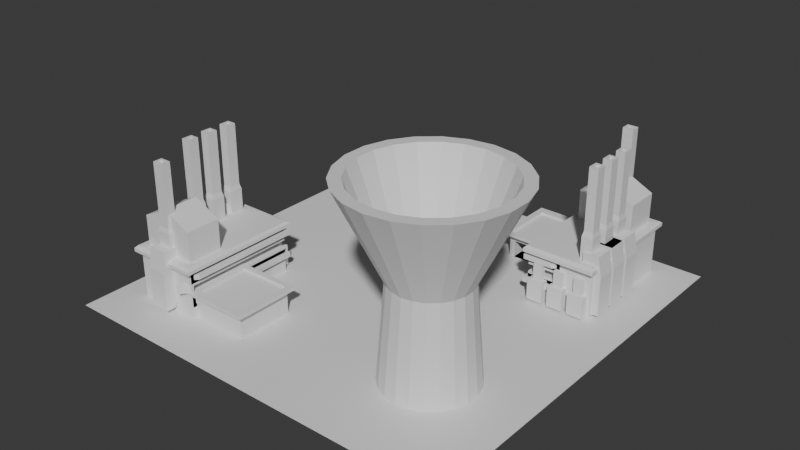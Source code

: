 # Source: Factory.blend  (saved by Blender 4.0.36; exported with 4.5.12 LTS)
import bpy
from mathutils import Matrix  # noqa: F401  (used for matrix-valued properties, if any)

bpy.ops.wm.read_factory_settings(use_empty=True)
scene = bpy.context.scene
scene.name = 'Scene'

# ---- collections
col_collection = bpy.data.collections.new('Collection'); scene.collection.children.link(col_collection)

# ---- materials (node trees are filled in below, after node groups)
mat_material = bpy.data.materials.new('Material')
mat_material.alpha_threshold = 0.0
mat_material.use_transparent_shadow = False
mat_material.roughness = 0.5
mat_material.line_color = (0.0, 0.0, 0.0, 1.0)

# ---- material node trees
mat_material.use_nodes = True; mat_material.node_tree.nodes.clear()
_N = mat_material.node_tree.nodes; _L = mat_material.node_tree.links
n0 = _N.new('ShaderNodeOutputMaterial'); n0.name = 'Material Output'; n0.location = (300, 300)
n1 = _N.new('ShaderNodeBsdfPrincipled'); n1.name = 'Principled BSDF'; n1.location = (10, 300)
n1.inputs[3].default_value = 1.45
_L.new(n1.outputs[0], n0.inputs[0])
n0.is_active_output = True

# ---- world
world_world = bpy.data.worlds.new('World'); scene.world = world_world
world_world.use_nodes = True; world_world.node_tree.nodes.clear()
_N = world_world.node_tree.nodes; _L = world_world.node_tree.links
n0 = _N.new('ShaderNodeOutputWorld'); n0.name = 'World Output'; n0.location = (300, 300)
n1 = _N.new('ShaderNodeBackground'); n1.name = 'Background'; n1.location = (10, 300)
n1.inputs[0].default_value = (0.05088, 0.05088, 0.05088, 1.0)
_L.new(n1.outputs[0], n0.inputs[0])
n0.is_active_output = True
world_world.color = (0.05088, 0.05088, 0.05088)
world_world.use_sun_shadow = False
world_world.sun_shadow_jitter_overblur = 0.0

# ---- meshes
me_cube = bpy.data.meshes.new('Cube')
me_cube.from_pydata([(8.379, 7.756, -0.9807), (3.13, 2.507, -2.711), (8.379, -8.098, -0.9807), (3.13, -2.849, -2.711), (-7.475, 7.756, -0.9807), (-2.226, 2.507, -2.711), (-7.475, -8.098, -0.9807), (-2.226, -2.849, -2.711), (-3.788, -1.76, -0.9924), (-3.788, -6.221, -0.9924), (-6.358, -1.76, -0.9924), (-6.358, -6.221, -0.9924), (-3.788, -6.221, 0.849), (-6.358, -6.221, 0.849), (-3.788, -1.76, 0.849), (-6.358, -1.76, 0.849), (-3.788, -3.845, -0.9807), (-3.788, -6.057, -0.9807), (-3.788, -6.057, -0.06736), (-3.788, -3.845, -0.06736), (-1.594, -3.845, -0.9807), (-1.594, -6.057, -0.9807), (-1.594, -3.845, -0.06736), (-1.594, -6.057, -0.06736), (-1.798, -6.057, -0.9807), (-1.798, -6.057, -0.06736), (-1.798, -4.959, -0.9807), (-1.798, -3.845, -0.06736), (-3.556, -6.057, -0.06736), (-3.556, -6.057, -0.9807), (-3.556, -4.959, -0.9807), (-3.556, -3.845, -0.06736), (-3.788, -6.057, -0.3058), (-3.788, -3.845, -0.3058), (-1.594, -6.057, -0.3058), (-1.594, -3.845, -0.3058), (-1.798, -4.959, -0.3058), (-1.798, -6.057, -0.3058), (-3.556, -6.057, -0.3058), (-3.556, -4.959, -0.3058), (-3.556, -3.845, -0.9807), (-1.798, -3.845, -0.9807), (-1.798, -3.845, -0.3058), (-3.556, -3.845, -0.3058), (-3.996, -6.265, -0.06736), (-3.996, -3.637, -0.06736), (-1.389, -3.637, -0.06736), (-1.389, -6.265, -0.06736), (-1.632, -6.265, -0.06736), (-1.632, -3.637, -0.06736), (-3.72, -6.265, -0.06736), (-3.72, -3.637, -0.06736), (-3.996, -3.637, 0.05384), (-3.996, -6.265, 0.05384), (-1.389, -3.637, 0.05384), (-1.389, -6.265, 0.05384), (-3.72, -6.265, 0.05384), (-1.632, -3.637, 0.05384), (-1.632, -6.265, 0.05384), (-3.72, -3.637, 0.05384), (-3.72, -3.637, 0.05384), (-1.632, -3.637, 0.05384), (-1.634, -6.263, 0.05384), (-3.718, -6.263, 0.05384), (-3.996, -3.859, -0.06736), (-1.389, -3.859, -0.06736), (-1.632, -3.859, -0.06736), (-3.72, -3.859, -0.06736), (-3.996, -3.859, 0.05384), (-1.389, -3.859, 0.05384), (-1.632, -3.859, 0.05384), (-3.72, -3.859, 0.05384), (-1.634, -3.86, -0.03142), (-3.718, -3.86, -0.03142), (-1.632, -6.265, 0.05384), (-3.72, -6.265, 0.05384), (-1.632, -3.859, 0.05384), (-3.72, -3.859, 0.05384), (-3.996, -5.935, -0.06736), (-1.389, -5.935, -0.06736), (-3.996, -5.935, 0.05384), (-1.389, -5.935, 0.05384), (-1.632, -5.935, -0.06736), (-3.72, -5.935, -0.06736), (-1.632, -5.935, 0.05384), (-3.72, -5.935, 0.05384), (-1.632, -5.935, 0.05384), (-3.72, -5.935, 0.05384), (-1.634, -5.934, -0.03142), (-3.718, -5.934, -0.03142), (-1.634, -5.934, 0.05384), (-1.634, -3.86, 0.05384), (-3.718, -5.934, 0.05384), (-3.718, -3.86, 0.05384), (-3.995, -6.023, 0.8515), (-6.15, -6.023, 0.8515), (-3.995, -4.645, 0.8515), (-6.15, -4.645, 0.8515), (-3.995, -6.023, 2.232), (-6.15, -6.023, 2.232), (-3.995, -4.645, 2.232), (-6.15, -4.645, 2.232), (-5.073, -6.023, 0.8515), (-5.073, -4.645, 0.8515), (-5.073, -6.023, 2.761), (-5.073, -4.645, 2.761), (-3.66, -6.444, 0.849), (-6.486, -6.444, 0.849), (-3.66, -1.537, 0.849), (-6.486, -1.537, 0.849), (-3.74, -6.305, 1.072), (-6.406, -6.305, 1.072), (-3.74, -1.676, 1.072), (-6.406, -1.676, 1.072), (-3.66, -6.444, 0.9858), (-6.486, -6.444, 0.9858), (-3.66, -1.537, 0.9858), (-6.486, -1.537, 0.9858), (-6.226, -2.77, -0.8505), (-6.226, -3.493, -0.8505), (-5.858, -3.493, 0.664), (-5.858, -2.77, 0.664), (-6.619, -3.493, -0.8505), (-6.619, -2.77, -0.8505), (-6.619, -3.493, 0.664), (-6.619, -2.77, 0.664), (-5.858, -3.493, 1.431), (-5.858, -2.77, 1.431), (-6.469, -3.493, 1.431), (-6.469, -2.77, 1.431), (-5.858, -3.493, 1.431), (-5.858, -2.77, 1.431), (-6.469, -3.493, 1.431), (-6.469, -2.77, 1.431), (-5.689, -3.395, 1.07), (-5.689, -2.869, 1.07), (-6.134, -3.395, 1.07), (-6.134, -2.869, 1.07), (-5.689, -2.869, 1.948), (-5.689, -3.395, 1.948), (-6.134, -3.395, 1.948), (-6.134, -2.869, 1.948), (-5.734, -2.922, 2.136), (-5.734, -3.341, 2.136), (-6.088, -3.341, 2.136), (-6.088, -2.922, 2.136), (-5.843, -3.031, 4.327), (-5.843, -3.232, 4.327), (-5.979, -3.232, 4.327), (-5.979, -3.031, 4.327), (-5.734, -2.922, 4.533), (-5.734, -3.341, 4.533), (-6.088, -3.341, 4.533), (-6.088, -2.922, 4.533), (-5.818, -3.006, 4.533), (-5.818, -3.257, 4.533), (-6.004, -3.257, 4.533), (-6.004, -3.006, 4.533), (-6.226, -1.898, -0.8505), (-6.226, -2.621, -0.8505), (-5.858, -2.621, 0.664), (-5.858, -1.898, 0.664), (-6.619, -2.621, -0.8505), (-6.619, -1.898, -0.8505), (-6.619, -2.621, 0.664), (-6.619, -1.898, 0.664), (-5.858, -2.621, 1.431), (-5.858, -1.898, 1.431), (-6.469, -2.621, 1.431), (-6.469, -1.898, 1.431), (-5.689, -2.522, 1.07), (-5.689, -1.996, 1.07), (-6.134, -2.522, 1.07), (-6.134, -1.996, 1.07), (-5.689, -1.996, 1.948), (-5.689, -2.522, 1.948), (-6.134, -2.522, 1.948), (-6.134, -1.996, 1.948), (-5.734, -2.05, 2.136), (-5.734, -2.469, 2.136), (-6.088, -2.469, 2.136), (-6.088, -2.05, 2.136), (-5.843, -2.159, 4.327), (-5.843, -2.36, 4.327), (-5.979, -2.36, 4.327), (-5.979, -2.159, 4.327), (-5.734, -2.05, 4.533), (-5.734, -2.469, 4.533), (-6.088, -2.469, 4.533), (-6.088, -2.05, 4.533), (-5.818, -2.134, 4.533), (-5.818, -2.385, 4.533), (-6.004, -2.385, 4.533), (-6.004, -2.134, 4.533), (-6.226, -3.64, -0.8505), (-6.226, -4.363, -0.8505), (-5.858, -4.363, 0.6639), (-5.858, -3.64, 0.6639), (-6.619, -4.363, -0.8505), (-6.619, -3.64, -0.8505), (-6.619, -4.363, 0.6639), (-6.619, -3.64, 0.6639), (-5.858, -4.363, 1.431), (-5.858, -3.64, 1.431), (-6.469, -4.363, 1.431), (-6.469, -3.64, 1.431), (-5.688, -4.264, 1.07), (-5.688, -3.738, 1.07), (-6.133, -4.264, 1.07), (-6.133, -3.738, 1.07), (-5.688, -3.738, 1.948), (-5.688, -4.264, 1.948), (-6.133, -4.264, 1.948), (-6.133, -3.738, 1.948), (-5.733, -3.792, 2.136), (-5.733, -4.211, 2.136), (-6.088, -4.211, 2.136), (-6.088, -3.792, 2.136), (-5.843, -3.901, 4.327), (-5.843, -4.102, 4.327), (-5.979, -4.102, 4.327), (-5.979, -3.901, 4.327), (-5.733, -3.792, 4.533), (-5.733, -4.211, 4.533), (-6.088, -4.211, 4.533), (-6.088, -3.792, 4.533), (-5.818, -3.876, 4.533), (-5.818, -4.127, 4.533), (-6.004, -4.127, 4.533), (-6.004, -3.876, 4.533), (-5.429, -6.274, -0.8425), (-4.706, -6.274, -0.8425), (-4.706, -5.906, 0.672), (-5.429, -5.906, 0.672), (-4.706, -6.667, -0.8425), (-5.429, -6.667, -0.8425), (-4.706, -6.667, 0.672), (-5.429, -6.667, 0.672), (-4.706, -5.906, 1.439), (-5.429, -5.906, 1.439), (-4.706, -6.517, 1.439), (-5.429, -6.517, 1.439), (-4.805, -5.737, 1.078), (-5.331, -5.737, 1.078), (-4.805, -6.182, 1.078), (-5.331, -6.182, 1.078), (-5.331, -5.737, 1.956), (-4.805, -5.737, 1.956), (-4.805, -6.182, 1.956), (-5.331, -6.182, 1.956), (-5.278, -5.782, 2.144), (-4.858, -5.782, 2.144), (-4.858, -6.136, 2.144), (-5.278, -6.136, 2.144), (-5.168, -5.891, 4.335), (-4.967, -5.891, 4.335), (-4.967, -6.027, 4.335), (-5.168, -6.027, 4.335), (-5.278, -5.782, 4.541), (-4.858, -5.782, 4.541), (-4.858, -6.136, 4.541), (-5.278, -6.136, 4.541), (-5.193, -5.866, 4.541), (-4.943, -5.866, 4.541), (-4.943, -6.052, 4.541), (-5.193, -6.052, 4.541), (-3.977, -1.76, -0.908), (-4.586, -1.76, -0.908), (-3.977, -1.76, -0.1008), (-4.586, -1.76, -0.1008), (-4.586, -1.438, -0.908), (-3.977, -1.438, -0.908), (-4.586, -1.438, -0.1008), (-3.977, -1.438, -0.1008), (-4.1, -1.79, -0.1008), (-4.463, -1.79, -0.1008), (-4.463, -1.599, -0.1008), (-4.1, -1.599, -0.1008), (-4.463, -1.79, 0.5002), (-4.1, -1.79, 0.5002), (-4.463, -1.599, 0.5002), (-4.1, -1.599, 0.5002), (-4.807, -1.76, -0.908), (-5.417, -1.76, -0.908), (-4.807, -1.76, -0.1008), (-5.417, -1.76, -0.1008), (-5.417, -1.438, -0.908), (-4.807, -1.438, -0.908), (-5.417, -1.438, -0.1008), (-4.807, -1.438, -0.1008), (-4.931, -1.79, -0.1008), (-5.293, -1.79, -0.1008), (-5.293, -1.599, -0.1008), (-4.931, -1.599, -0.1008), (-5.293, -1.79, 0.5002), (-4.931, -1.79, 0.5002), (-5.293, -1.599, 0.5002), (-4.931, -1.599, 0.5002), (-5.627, -1.76, -0.908), (-6.236, -1.76, -0.908), (-5.627, -1.76, -0.1008), (-6.236, -1.76, -0.1008), (-6.236, -1.438, -0.908), (-5.627, -1.438, -0.908), (-6.236, -1.438, -0.1008), (-5.627, -1.438, -0.1008), (-5.75, -1.79, -0.1008), (-6.113, -1.79, -0.1008), (-6.113, -1.599, -0.1008), (-5.75, -1.599, -0.1008), (-6.113, -1.79, 0.5002), (-5.75, -1.79, 0.5002), (-6.113, -1.599, 0.5002), (-5.75, -1.599, 0.5002), (-6.358, -6.221, -0.07168), (-6.358, -1.76, -0.07168), (-3.788, -6.221, -0.07168), (-3.788, -1.76, -0.07168), (-5.073, -6.221, -0.9924), (-5.073, -1.76, -0.9924), (-5.073, -6.221, 0.849), (-5.073, -1.76, 0.849), (-5.073, -1.76, -0.07168), (-5.073, -6.221, -0.07168), (-6.358, -1.76, -0.532), (-3.788, -1.76, -0.532), (-6.358, -6.221, -0.532), (-3.788, -6.221, -0.532), (-5.073, -6.221, -0.532), (-5.073, -1.76, -0.532), (-6.358, -6.221, 0.3887), (-3.788, -6.221, 0.3887), (-6.358, -1.76, 0.3887), (-3.788, -1.76, 0.3887), (-5.073, -1.76, 0.3887), (-5.073, -6.221, 0.3887), (-3.788, -6.221, 0.849), (-3.788, -1.76, 0.849), (-3.788, -6.221, -0.07168), (-3.788, -1.76, -0.07168), (-5.073, -1.76, 0.849), (-5.073, -1.76, -0.07168), (-3.788, -1.76, -0.532), (-3.788, -6.221, -0.532), (-5.073, -1.76, -0.532), (-3.788, -6.221, 0.3887), (-3.788, -1.76, 0.3887), (-5.073, -1.76, 0.3887), (-3.788, -1.76, 0.7184), (-3.788, -6.09, 0.7184), (-4.943, -1.76, 0.7184), (-3.788, -6.09, 0.5194), (-3.788, -6.09, -0.4013), (-3.788, -6.09, -0.2024), (-3.788, -1.76, -0.2024), (-4.943, -1.76, -0.2024), (-4.943, -1.76, -0.4013), (-4.943, -1.76, 0.5194), (-3.788, -1.76, -0.4013), (-3.788, -1.76, 0.5194), (-3.652, -1.623, 0.7184), (-3.652, -5.954, 0.7184), (-4.806, -1.623, 0.7184), (-3.652, -5.954, 0.5194), (-3.652, -5.954, -0.4013), (-3.652, -5.954, -0.2024), (-3.652, -1.623, -0.2024), (-4.806, -1.623, -0.2024), (-4.806, -1.623, -0.4013), (-4.806, -1.623, 0.5194), (-3.652, -1.623, -0.4013), (-3.652, -1.623, 0.5194), (-3.788, -1.76, 0.3887), (-3.788, -1.76, -0.07168), (-3.788, -6.132, 0.01748), (-4.984, -1.76, 0.01748), (-3.788, -6.132, 0.2995), (-4.984, -1.76, 0.2995), (-3.788, -1.76, 0.01748), (-3.788, -6.221, -0.07168), (-5.073, -1.76, -0.07168), (-3.788, -6.221, 0.3887), (-5.073, -1.76, 0.3887), (-3.788, -1.76, 0.2995), (-4.208, -2.18, 0.2995), (-4.208, -2.18, 0.01748), (-4.208, -6.552, 0.01748), (-5.404, -2.18, 0.01748), (-4.208, -6.552, 0.2995), (-5.404, -2.18, 0.2995), (4.148, 2.533, -0.9924), (4.148, 6.994, -0.9924), (6.718, 2.533, -0.9924), (6.718, 6.994, -0.9924), (4.148, 6.994, 0.849), (6.718, 6.994, 0.849), (4.148, 2.533, 0.849), (6.718, 2.533, 0.849), (4.148, 4.618, -0.9807), (4.148, 6.831, -0.9807), (4.148, 6.831, -0.06736), (4.148, 4.618, -0.06736), (1.953, 4.618, -0.9807), (1.953, 6.831, -0.9807), (1.953, 4.618, -0.06736), (1.953, 6.831, -0.06736), (2.158, 6.831, -0.9807), (2.158, 6.831, -0.06736), (2.158, 5.732, -0.9807), (2.158, 4.618, -0.06736), (3.916, 6.831, -0.06736), (3.916, 6.831, -0.9807), (3.916, 5.732, -0.9807), (3.916, 4.618, -0.06736), (4.148, 6.831, -0.3058), (4.148, 4.618, -0.3058), (1.953, 6.831, -0.3058), (1.953, 4.618, -0.3058), (2.158, 5.732, -0.3058), (2.158, 6.831, -0.3058), (3.916, 6.831, -0.3058), (3.916, 5.732, -0.3058), (3.916, 4.618, -0.9807), (2.158, 4.618, -0.9807), (2.158, 4.618, -0.3058), (3.916, 4.618, -0.3058), (4.355, 7.038, -0.06736), (4.355, 4.41, -0.06736), (1.748, 4.41, -0.06736), (1.748, 7.038, -0.06736), (1.991, 7.038, -0.06736), (1.991, 4.41, -0.06736), (4.08, 7.038, -0.06736), (4.08, 4.41, -0.06736), (4.355, 4.41, 0.05384), (4.355, 7.038, 0.05384), (1.748, 4.41, 0.05384), (1.748, 7.038, 0.05384), (4.08, 7.038, 0.05384), (1.991, 4.41, 0.05384), (1.991, 7.038, 0.05384), (4.08, 4.41, 0.05384), (4.08, 4.41, 0.05384), (1.991, 4.41, 0.05384), (1.993, 7.037, 0.05384), (4.078, 7.037, 0.05384), (4.355, 4.632, -0.06736), (1.748, 4.632, -0.06736), (1.991, 4.632, -0.06736), (4.08, 4.632, -0.06736), (4.355, 4.632, 0.05384), (1.748, 4.632, 0.05384), (1.991, 4.632, 0.05384), (4.08, 4.632, 0.05384), (1.993, 4.634, -0.03142), (4.078, 4.634, -0.03142), (1.991, 7.038, 0.05384), (4.08, 7.038, 0.05384), (1.991, 4.632, 0.05384), (4.08, 4.632, 0.05384), (4.355, 6.709, -0.06736), (1.748, 6.709, -0.06736), (4.355, 6.709, 0.05384), (1.748, 6.709, 0.05384), (1.991, 6.709, -0.06736), (4.08, 6.709, -0.06736), (1.991, 6.709, 0.05384), (4.08, 6.709, 0.05384), (1.991, 6.709, 0.05384), (4.08, 6.709, 0.05384), (1.993, 6.707, -0.03142), (4.078, 6.707, -0.03142), (1.993, 6.707, 0.05384), (1.993, 4.634, 0.05384), (4.078, 6.707, 0.05384), (4.078, 4.634, 0.05384), (4.355, 6.797, 0.8515), (6.51, 6.797, 0.8515), (4.355, 5.419, 0.8515), (6.51, 5.419, 0.8515), (4.355, 6.797, 2.232), (6.51, 6.797, 2.232), (4.355, 5.419, 2.232), (6.51, 5.419, 2.232), (5.432, 6.797, 0.8515), (5.432, 5.419, 0.8515), (5.432, 6.797, 2.761), (5.432, 5.419, 2.761), (4.02, 7.217, 0.849), (6.846, 7.217, 0.849), (4.02, 2.31, 0.849), (6.846, 2.31, 0.849), (4.1, 7.078, 1.072), (6.766, 7.078, 1.072), (4.1, 2.449, 1.072), (6.766, 2.449, 1.072), (4.02, 7.217, 0.9858), (6.846, 7.217, 0.9858), (4.02, 2.31, 0.9858), (6.846, 2.31, 0.9858), (6.586, 3.544, -0.8505), (6.586, 4.267, -0.8505), (6.218, 4.267, 0.664), (6.218, 3.544, 0.664), (6.979, 4.267, -0.8505), (6.979, 3.544, -0.8505), (6.979, 4.267, 0.664), (6.979, 3.544, 0.664), (6.218, 4.267, 1.431), (6.218, 3.544, 1.431), (6.829, 4.267, 1.431), (6.829, 3.544, 1.431), (6.218, 4.267, 1.431), (6.218, 3.544, 1.431), (6.829, 4.267, 1.431), (6.829, 3.544, 1.431), (6.048, 4.168, 1.07), (6.048, 3.642, 1.07), (6.493, 4.168, 1.07), (6.493, 3.642, 1.07), (6.048, 3.642, 1.948), (6.048, 4.168, 1.948), (6.493, 4.168, 1.948), (6.493, 3.642, 1.948), (6.093, 3.695, 2.136), (6.093, 4.115, 2.136), (6.448, 4.115, 2.136), (6.448, 3.695, 2.136), (6.203, 3.805, 4.327), (6.203, 4.006, 4.327), (6.339, 4.006, 4.327), (6.339, 3.805, 4.327), (6.093, 3.695, 4.533), (6.093, 4.115, 4.533), (6.448, 4.115, 4.533), (6.448, 3.695, 4.533), (6.178, 3.78, 4.533), (6.178, 4.03, 4.533), (6.364, 4.03, 4.533), (6.364, 3.78, 4.533), (6.586, 2.671, -0.8505), (6.586, 3.394, -0.8505), (6.218, 3.394, 0.664), (6.218, 2.671, 0.664), (6.979, 3.394, -0.8505), (6.979, 2.671, -0.8505), (6.979, 3.394, 0.664), (6.979, 2.671, 0.664), (6.218, 3.394, 1.431), (6.218, 2.671, 1.431), (6.829, 3.394, 1.431), (6.829, 2.671, 1.431), (6.048, 3.296, 1.07), (6.048, 2.769, 1.07), (6.493, 3.296, 1.07), (6.493, 2.769, 1.07), (6.048, 2.769, 1.948), (6.048, 3.296, 1.948), (6.493, 3.296, 1.948), (6.493, 2.769, 1.948), (6.093, 2.823, 2.136), (6.093, 3.242, 2.136), (6.448, 3.242, 2.136), (6.448, 2.823, 2.136), (6.203, 2.932, 4.327), (6.203, 3.133, 4.327), (6.339, 3.133, 4.327), (6.339, 2.932, 4.327), (6.093, 2.823, 4.533), (6.093, 3.242, 4.533), (6.448, 3.242, 4.533), (6.448, 2.823, 4.533), (6.178, 2.907, 4.533), (6.178, 3.158, 4.533), (6.364, 3.158, 4.533), (6.364, 2.907, 4.533), (6.585, 4.413, -0.8505), (6.585, 5.136, -0.8505), (6.217, 5.136, 0.6639), (6.217, 4.413, 0.6639), (6.979, 5.136, -0.8505), (6.979, 4.413, -0.8505), (6.979, 5.136, 0.6639), (6.979, 4.413, 0.6639), (6.217, 5.136, 1.431), (6.217, 4.413, 1.431), (6.828, 5.136, 1.431), (6.828, 4.413, 1.431), (6.048, 5.038, 1.07), (6.048, 4.511, 1.07), (6.493, 5.038, 1.07), (6.493, 4.511, 1.07), (6.048, 4.511, 1.948), (6.048, 5.038, 1.948), (6.493, 5.038, 1.948), (6.493, 4.511, 1.948), (6.093, 4.565, 2.136), (6.093, 4.984, 2.136), (6.448, 4.984, 2.136), (6.448, 4.565, 2.136), (6.202, 4.674, 4.327), (6.202, 4.875, 4.327), (6.339, 4.875, 4.327), (6.339, 4.674, 4.327), (6.093, 4.565, 4.533), (6.093, 4.984, 4.533), (6.448, 4.984, 4.533), (6.448, 4.565, 4.533), (6.177, 4.649, 4.533), (6.177, 4.9, 4.533), (6.363, 4.9, 4.533), (6.363, 4.649, 4.533), (5.789, 7.047, -0.8425), (5.066, 7.047, -0.8425), (5.066, 6.679, 0.672), (5.789, 6.679, 0.672), (5.066, 7.441, -0.8425), (5.789, 7.441, -0.8425), (5.066, 7.441, 0.672), (5.789, 7.441, 0.672), (5.066, 6.679, 1.439), (5.789, 6.679, 1.439), (5.066, 7.29, 1.439), (5.789, 7.29, 1.439), (5.164, 6.51, 1.078), (5.691, 6.51, 1.078), (5.164, 6.955, 1.078), (5.691, 6.955, 1.078), (5.691, 6.51, 1.956), (5.164, 6.51, 1.956), (5.164, 6.955, 1.956), (5.691, 6.955, 1.956), (5.637, 6.555, 2.144), (5.218, 6.555, 2.144), (5.218, 6.91, 2.144), (5.637, 6.91, 2.144), (5.528, 6.664, 4.335), (5.327, 6.664, 4.335), (5.327, 6.801, 4.335), (5.528, 6.801, 4.335), (5.637, 6.555, 4.541), (5.218, 6.555, 4.541), (5.218, 6.91, 4.541), (5.637, 6.91, 4.541), (5.553, 6.64, 4.541), (5.302, 6.64, 4.541), (5.302, 6.825, 4.541), (5.553, 6.825, 4.541), (4.336, 2.533, -0.908), (4.946, 2.533, -0.908), (4.336, 2.533, -0.1008), (4.946, 2.533, -0.1008), (4.946, 2.212, -0.908), (4.336, 2.212, -0.908), (4.946, 2.212, -0.1008), (4.336, 2.212, -0.1008), (4.46, 2.564, -0.1008), (4.823, 2.564, -0.1008), (4.823, 2.372, -0.1008), (4.46, 2.372, -0.1008), (4.823, 2.564, 0.5002), (4.46, 2.564, 0.5002), (4.823, 2.372, 0.5002), (4.46, 2.372, 0.5002), (5.167, 2.533, -0.908), (5.777, 2.533, -0.908), (5.167, 2.533, -0.1008), (5.777, 2.533, -0.1008), (5.777, 2.212, -0.908), (5.167, 2.212, -0.908), (5.777, 2.212, -0.1008), (5.167, 2.212, -0.1008), (5.29, 2.564, -0.1008), (5.653, 2.564, -0.1008), (5.653, 2.372, -0.1008), (5.29, 2.372, -0.1008), (5.653, 2.564, 0.5002), (5.29, 2.564, 0.5002), (5.653, 2.372, 0.5002), (5.29, 2.372, 0.5002), (5.986, 2.533, -0.908), (6.596, 2.533, -0.908), (5.986, 2.533, -0.1008), (6.596, 2.533, -0.1008), (6.596, 2.212, -0.908), (5.986, 2.212, -0.908), (6.596, 2.212, -0.1008), (5.986, 2.212, -0.1008), (6.11, 2.564, -0.1008), (6.472, 2.564, -0.1008), (6.472, 2.372, -0.1008), (6.11, 2.372, -0.1008), (6.472, 2.564, 0.5002), (6.11, 2.564, 0.5002), (6.472, 2.372, 0.5002), (6.11, 2.372, 0.5002), (6.718, 6.994, -0.07168), (6.718, 2.533, -0.07168), (4.148, 6.994, -0.07168), (4.148, 2.533, -0.07168), (5.433, 6.994, -0.9924), (5.433, 2.533, -0.9924), (5.433, 6.994, 0.849), (5.433, 2.533, 0.849), (5.433, 2.533, -0.07168), (5.433, 6.994, -0.07168), (6.718, 2.533, -0.532), (4.148, 2.533, -0.532), (6.718, 6.994, -0.532), (4.148, 6.994, -0.532), (5.433, 6.994, -0.532), (5.433, 2.533, -0.532), (6.718, 6.994, 0.3887), (4.148, 6.994, 0.3887), (6.718, 2.533, 0.3887), (4.148, 2.533, 0.3887), (5.433, 2.533, 0.3887), (5.433, 6.994, 0.3887), (4.148, 6.994, 0.849), (4.148, 2.533, 0.849), (4.148, 6.994, -0.07168), (4.148, 2.533, -0.07168), (5.433, 2.533, 0.849), (5.433, 2.533, -0.07168), (4.148, 2.533, -0.532), (4.148, 6.994, -0.532), (5.433, 2.533, -0.532), (4.148, 6.994, 0.3887), (4.148, 2.533, 0.3887), (5.433, 2.533, 0.3887), (4.148, 2.533, 0.7184), (4.148, 6.863, 0.7184), (5.302, 2.533, 0.7184), (4.148, 6.863, 0.5194), (4.148, 6.863, -0.4013), (4.148, 6.863, -0.2024), (4.148, 2.533, -0.2024), (5.302, 2.533, -0.2024), (5.302, 2.533, -0.4013), (5.302, 2.533, 0.5194), (4.148, 2.533, -0.4013), (4.148, 2.533, 0.5194), (4.012, 2.397, 0.7184), (4.012, 6.727, 0.7184), (5.166, 2.397, 0.7184), (4.012, 6.727, 0.5194), (4.012, 6.727, -0.4013), (4.012, 6.727, -0.2024), (4.012, 2.397, -0.2024), (5.166, 2.397, -0.2024), (5.166, 2.397, -0.4013), (5.166, 2.397, 0.5194), (4.012, 2.397, -0.4013), (4.012, 2.397, 0.5194), (4.148, 2.533, 0.3887), (4.148, 2.533, -0.07168), (4.148, 6.905, 0.01748), (5.344, 2.533, 0.01748), (4.148, 6.905, 0.2995), (5.344, 2.533, 0.2995), (4.148, 2.533, 0.01748), (4.148, 6.994, -0.07168), (5.433, 2.533, -0.07168), (4.148, 6.994, 0.3887), (5.433, 2.533, 0.3887), (4.148, 2.533, 0.2995), (4.568, 2.953, 0.2995), (4.568, 2.953, 0.01748), (4.568, 7.325, 0.01748), (5.764, 2.953, 0.01748), (4.568, 7.325, 0.2995), (5.764, 2.953, 0.2995), (-4.151, 6.084, -1.05), (-4.151, 5.789, 2.699), (-3.662, 6.014, -1.05), (-3.745, 5.73, 2.699), (-3.213, 5.809, -1.05), (-3.373, 5.56, 2.699), (-2.84, 5.485, -1.05), (-3.063, 5.292, 2.699), (-2.573, 5.07, -1.05), (-2.841, 4.947, 2.699), (-2.433, 4.596, -1.05), (-2.726, 4.554, 2.699), (-2.433, 4.102, -1.05), (-2.726, 4.144, 2.699), (-2.573, 3.628, -1.05), (-2.841, 3.751, 2.699), (-2.84, 3.212, -1.05), (-3.063, 3.406, 2.699), (-3.213, 2.889, -1.05), (-3.373, 3.138, 2.699), (-3.662, 2.684, -1.05), (-3.745, 2.967, 2.699), (-4.151, 2.613, -1.05), (-4.151, 2.909, 2.699), (-4.64, 2.684, -1.05), (-4.557, 2.967, 2.699), (-5.089, 2.889, -1.05), (-4.929, 3.138, 2.699), (-5.463, 3.212, -1.05), (-5.239, 3.406, 2.699), (-5.73, 3.628, -1.05), (-5.461, 3.751, 2.699), (-5.869, 4.102, -1.05), (-5.576, 4.144, 2.699), (-5.869, 4.596, -1.05), (-5.576, 4.554, 2.699), (-5.73, 5.07, -1.05), (-5.461, 4.947, 2.699), (-5.463, 5.485, -1.05), (-5.239, 5.292, 2.699), (-5.089, 5.809, -1.05), (-4.929, 5.56, 2.699), (-4.64, 6.014, -1.05), (-4.557, 5.73, 2.699), (-3.404, 6.893, 6.101), (-4.151, 7.001, 6.101), (-2.717, 6.58, 6.101), (-2.147, 6.085, 6.101), (-1.739, 5.45, 6.101), (-1.526, 4.726, 6.101), (-1.526, 3.971, 6.101), (-1.739, 3.247, 6.101), (-2.147, 2.612, 6.101), (-2.717, 2.118, 6.101), (-3.404, 1.804, 6.101), (-4.151, 1.697, 6.101), (-4.898, 1.804, 6.101), (-5.585, 2.118, 6.101), (-6.155, 2.612, 6.101), (-6.563, 3.247, 6.101), (-6.776, 3.971, 6.101), (-6.776, 4.726, 6.101), (-6.563, 5.45, 6.101), (-6.155, 6.085, 6.101), (-5.585, 6.58, 6.101), (-4.898, 6.893, 6.101), (-3.281, 7.312, 6.101), (-4.151, 7.437, 6.101), (-2.482, 6.947, 6.101), (-1.817, 6.371, 6.101), (-1.342, 5.632, 6.101), (-1.095, 4.788, 6.101), (-1.095, 3.909, 6.101), (-1.342, 3.066, 6.101), (-1.817, 2.327, 6.101), (-2.482, 1.751, 6.101), (-3.281, 1.386, 6.101), (-4.151, 1.261, 6.101), (-5.021, 1.386, 6.101), (-5.821, 1.751, 6.101), (-6.485, 2.327, 6.101), (-6.96, 3.066, 6.101), (-7.208, 3.909, 6.101), (-7.208, 4.788, 6.101), (-6.96, 5.632, 6.101), (-6.485, 6.371, 6.101), (-5.821, 6.947, 6.101), (-5.021, 7.312, 6.101), (-3.404, 6.893, 6.101), (-4.151, 7.001, 6.101), (-2.717, 6.58, 6.101), (-2.147, 6.085, 6.101), (-1.739, 5.45, 6.101), (-1.526, 4.726, 6.101), (-1.526, 3.971, 6.101), (-1.739, 3.247, 6.101), (-2.147, 2.612, 6.101), (-2.717, 2.118, 6.101), (-3.404, 1.804, 6.101), (-4.151, 1.697, 6.101), (-4.898, 1.804, 6.101), (-5.585, 2.118, 6.101), (-6.155, 2.612, 6.101), (-6.563, 3.247, 6.101), (-6.776, 3.971, 6.101), (-6.776, 4.726, 6.101), (-6.563, 5.45, 6.101), (-6.155, 6.085, 6.101), (-5.585, 6.58, 6.101), (-4.898, 6.893, 6.101), (-4.006, 4.841, 0.3473), (-4.151, 4.862, 0.3473), (-3.874, 4.781, 0.3473), (-3.763, 4.685, 0.3473), (-3.684, 4.562, 0.3473), (-3.643, 4.422, 0.3473), (-3.643, 4.276, 0.3473), (-3.684, 4.136, 0.3473), (-3.763, 4.013, 0.3473), (-3.874, 3.917, 0.3473), (-4.006, 3.856, 0.3473), (-4.151, 3.835, 0.3473), (-4.296, 3.856, 0.3473), (-4.429, 3.917, 0.3473), (-4.539, 4.013, 0.3473), (-4.618, 4.136, 0.3473), (-4.659, 4.276, 0.3473), (-4.659, 4.422, 0.3473), (-4.618, 4.562, 0.3473), (-4.539, 4.685, 0.3473), (-4.429, 4.781, 0.3473), (-4.296, 4.841, 0.3473), (4.738, -2.1, -1.05), (4.738, -2.395, 2.699), (5.227, -2.17, -1.05), (5.144, -2.453, 2.699), (5.676, -2.375, -1.05), (5.517, -2.624, 2.699), (6.05, -2.698, -1.05), (5.826, -2.892, 2.699), (6.317, -3.114, -1.05), (6.048, -3.237, 2.699), (6.456, -3.588, -1.05), (6.163, -3.63, 2.699), (6.456, -4.082, -1.05), (6.163, -4.04, 2.699), (6.317, -4.556, -1.05), (6.048, -4.433, 2.699), (6.05, -4.971, -1.05), (5.826, -4.778, 2.699), (5.676, -5.295, -1.05), (5.517, -5.046, 2.699), (5.227, -5.5, -1.05), (5.144, -5.216, 2.699), (4.738, -5.57, -1.05), (4.738, -5.275, 2.699), (4.249, -5.5, -1.05), (4.332, -5.216, 2.699), (3.8, -5.295, -1.05), (3.96, -5.046, 2.699), (3.427, -4.971, -1.05), (3.65, -4.778, 2.699), (3.16, -4.556, -1.05), (3.428, -4.433, 2.699), (3.02, -4.082, -1.05), (3.313, -4.04, 2.699), (3.02, -3.588, -1.05), (3.313, -3.63, 2.699), (3.16, -3.114, -1.05), (3.428, -3.237, 2.699), (3.427, -2.698, -1.05), (3.65, -2.892, 2.699), (3.8, -2.375, -1.05), (3.96, -2.624, 2.699), (4.249, -2.17, -1.05), (4.332, -2.453, 2.699), (5.485, -1.291, 6.101), (4.738, -1.183, 6.101), (6.172, -1.604, 6.101), (6.742, -2.098, 6.101), (7.15, -2.733, 6.101), (7.363, -3.457, 6.101), (7.363, -4.212, 6.101), (7.15, -4.936, 6.101), (6.742, -5.571, 6.101), (6.172, -6.066, 6.101), (5.485, -6.379, 6.101), (4.738, -6.487, 6.101), (3.991, -6.379, 6.101), (3.304, -6.066, 6.101), (2.734, -5.571, 6.101), (2.326, -4.936, 6.101), (2.113, -4.212, 6.101), (2.113, -3.457, 6.101), (2.326, -2.733, 6.101), (2.734, -2.098, 6.101), (3.304, -1.604, 6.101), (3.991, -1.291, 6.101), (5.608, -0.8721, 6.101), (4.738, -0.747, 6.101), (6.408, -1.237, 6.101), (7.072, -1.813, 6.101), (7.547, -2.552, 6.101), (7.795, -3.395, 6.101), (7.795, -4.274, 6.101), (7.547, -5.118, 6.101), (7.072, -5.857, 6.101), (6.408, -6.433, 6.101), (5.608, -6.798, 6.101), (4.738, -6.923, 6.101), (3.868, -6.798, 6.101), (3.069, -6.433, 6.101), (2.404, -5.857, 6.101), (1.929, -5.118, 6.101), (1.682, -4.274, 6.101), (1.682, -3.395, 6.101), (1.929, -2.552, 6.101), (2.404, -1.813, 6.101), (3.069, -1.237, 6.101), (3.868, -0.8721, 6.101), (5.485, -1.291, 6.101), (4.738, -1.183, 6.101), (6.172, -1.604, 6.101), (6.742, -2.098, 6.101), (7.15, -2.733, 6.101), (7.363, -3.457, 6.101), (7.363, -4.212, 6.101), (7.15, -4.936, 6.101), (6.742, -5.571, 6.101), (6.172, -6.066, 6.101), (5.485, -6.379, 6.101), (4.738, -6.487, 6.101), (3.991, -6.379, 6.101), (3.304, -6.066, 6.101), (2.734, -5.571, 6.101), (2.326, -4.936, 6.101), (2.113, -4.212, 6.101), (2.113, -3.457, 6.101), (2.326, -2.733, 6.101), (2.734, -2.098, 6.101), (3.304, -1.604, 6.101), (3.991, -1.291, 6.101), (4.883, -3.342, 0.3473), (4.738, -3.322, 0.3473), (5.016, -3.403, 0.3473), (5.126, -3.499, 0.3473), (5.205, -3.622, 0.3473), (5.246, -3.762, 0.3473), (5.246, -3.908, 0.3473), (5.205, -4.048, 0.3473), (5.126, -4.171, 0.3473), (5.016, -4.267, 0.3473), (4.883, -4.327, 0.3473), (4.738, -4.348, 0.3473), (4.593, -4.327, 0.3473), (4.461, -4.267, 0.3473), (4.35, -4.171, 0.3473), (4.271, -4.048, 0.3473), (4.23, -3.908, 0.3473), (4.23, -3.762, 0.3473), (4.271, -3.622, 0.3473), (4.35, -3.499, 0.3473), (4.461, -3.403, 0.3473), (4.593, -3.342, 0.3473), (4.738, -2.247, 0.822), (5.185, -2.311, 0.822), (5.597, -2.499, 0.822), (5.938, -2.795, 0.822), (6.182, -3.175, 0.822), (6.31, -3.609, 0.822), (6.31, -4.061, 0.822), (6.182, -4.494, 0.822), (5.938, -4.875, 0.822), (5.597, -5.171, 0.822), (5.185, -5.358, 0.822), (4.738, -5.423, 0.822), (4.291, -5.358, 0.822), (3.88, -5.171, 0.822), (3.538, -4.875, 0.822), (3.294, -4.494, 0.822), (3.167, -4.061, 0.822), (3.167, -3.609, 0.822), (3.294, -3.175, 0.822), (3.538, -2.795, 0.822), (3.88, -2.499, 0.822), (4.291, -2.311, 0.822), (4.738, -2.321, 1.76), (5.165, -2.382, 1.76), (5.557, -2.561, 1.76), (5.882, -2.844, 1.76), (6.115, -3.206, 1.76), (6.236, -3.619, 1.76), (6.236, -4.05, 1.76), (6.115, -4.464, 1.76), (5.882, -4.826, 1.76), (5.557, -5.108, 1.76), (5.165, -5.287, 1.76), (4.738, -5.349, 1.76), (4.312, -5.287, 1.76), (3.92, -5.108, 1.76), (3.594, -4.826, 1.76), (3.361, -4.464, 1.76), (3.24, -4.05, 1.76), (3.24, -3.619, 1.76), (3.361, -3.206, 1.76), (3.594, -2.844, 1.76), (3.92, -2.561, 1.76), (4.312, -2.382, 1.76), (-4.151, 5.936, 0.8242), (-3.704, 5.872, 0.8242), (-3.293, 5.684, 0.8242), (-2.951, 5.388, 0.8242), (-2.707, 5.008, 0.8242), (-2.58, 4.575, 0.8242), (-2.58, 4.123, 0.8242), (-2.707, 3.689, 0.8242), (-2.951, 3.309, 0.8242), (-3.293, 3.013, 0.8242), (-3.704, 2.826, 0.8242), (-4.151, 2.761, 0.8242), (-4.598, 2.826, 0.8242), (-5.009, 3.013, 0.8242), (-5.351, 3.309, 0.8242), (-5.595, 3.689, 0.8242), (-5.723, 4.123, 0.8242), (-5.723, 4.575, 0.8242), (-5.595, 5.008, 0.8242), (-5.351, 5.388, 0.8242), (-5.009, 5.684, 0.8242), (-4.598, 5.872, 0.8242)], [], [(0, 4, 6, 2), (3, 2, 6, 7), (7, 6, 4, 5), (5, 1, 3, 7), (1, 0, 2, 3), (5, 4, 0, 1), (319, 318, 11, 10), (321, 15, 13, 320), (332, 330, 13, 15), (335, 331, 12, 320), (334, 332, 15, 321), (331, 333, 14, 12), (32, 18, 19, 33), (34, 35, 22, 23), (37, 24, 21, 34), (24, 41, 20, 21), (42, 27, 22, 35), (27, 25, 23, 22), (31, 28, 25, 27), (43, 31, 27, 42), (29, 40, 41, 24), (38, 29, 24, 37), (32, 17, 29, 38), (17, 16, 40, 29), (33, 19, 31, 43), (19, 18, 28, 31), (16, 33, 43, 40), (18, 32, 38, 28), (28, 38, 37, 25), (30, 39, 36, 26), (41, 42, 35, 20), (25, 37, 34, 23), (21, 20, 35, 34), (17, 32, 33, 16), (30, 26, 41, 40), (26, 36, 42, 41), (39, 30, 40, 43), (36, 39, 43, 42), (82, 79, 47, 48), (83, 82, 48, 50), (78, 83, 50, 44), (84, 58, 55, 81), (70, 57, 61, 76), (80, 53, 56, 85), (49, 51, 59, 57), (46, 49, 57, 54), (65, 46, 54, 69), (51, 45, 52, 59), (48, 47, 55, 58), (44, 50, 56, 53), (78, 44, 53, 80), (50, 48, 58, 56), (92, 63, 62, 90), (85, 56, 75, 87), (56, 58, 74, 75), (57, 59, 60, 61), (59, 71, 77, 60), (60, 77, 76, 61), (45, 64, 68, 52), (79, 65, 69, 81), (52, 68, 71, 59), (84, 70, 76, 86), (57, 70, 69, 54), (45, 51, 67, 64), (51, 49, 66, 67), (49, 46, 65, 66), (62, 63, 75, 74), (90, 62, 74, 86), (92, 93, 77, 87), (93, 91, 76, 77), (63, 92, 87, 75), (91, 90, 86, 76), (58, 84, 86, 74), (47, 79, 81, 55), (71, 85, 87, 77), (73, 89, 88, 72), (64, 78, 80, 68), (68, 80, 85, 71), (70, 84, 81, 69), (64, 67, 83, 78), (67, 66, 82, 83), (66, 65, 79, 82), (72, 88, 90, 91), (89, 73, 93, 92), (73, 72, 91, 93), (88, 89, 92, 90), (103, 102, 95, 97), (105, 101, 99, 104), (94, 96, 100, 98), (97, 95, 99, 101), (102, 94, 98, 104), (103, 97, 101, 105), (96, 103, 105, 100), (95, 102, 104, 99), (100, 105, 104, 98), (96, 94, 102, 103), (108, 106, 107, 109), (112, 113, 111, 110), (108, 109, 117, 116), (106, 108, 116, 114), (109, 107, 115, 117), (107, 106, 114, 115), (110, 111, 115, 114), (112, 110, 114, 116), (111, 113, 117, 115), (113, 112, 116, 117), (118, 121, 120, 119), (123, 122, 124, 125), (119, 120, 124, 122), (118, 119, 122, 123), (121, 118, 123, 125), (124, 120, 126, 128), (126, 127, 129, 128), (121, 125, 129, 127), (125, 124, 128, 129), (120, 121, 127, 126), (130, 131, 133, 132), (134, 136, 137, 135), (139, 138, 142, 143), (136, 134, 139, 140), (134, 135, 138, 139), (135, 137, 141, 138), (137, 136, 140, 141), (142, 145, 153, 150), (138, 141, 145, 142), (141, 140, 144, 145), (140, 139, 143, 144), (147, 146, 149, 148), (145, 144, 152, 153), (144, 143, 151, 152), (143, 142, 150, 151), (154, 155, 151, 150), (156, 157, 153, 152), (155, 156, 152, 151), (157, 154, 150, 153), (146, 147, 155, 154), (148, 149, 157, 156), (147, 148, 156, 155), (149, 146, 154, 157), (158, 161, 160, 159), (163, 162, 164, 165), (159, 160, 164, 162), (158, 159, 162, 163), (161, 158, 163, 165), (164, 160, 166, 168), (166, 167, 169, 168), (161, 165, 169, 167), (165, 164, 168, 169), (160, 161, 167, 166), (170, 172, 173, 171), (175, 174, 178, 179), (172, 170, 175, 176), (170, 171, 174, 175), (171, 173, 177, 174), (173, 172, 176, 177), (178, 181, 189, 186), (174, 177, 181, 178), (177, 176, 180, 181), (176, 175, 179, 180), (183, 182, 185, 184), (181, 180, 188, 189), (180, 179, 187, 188), (179, 178, 186, 187), (190, 191, 187, 186), (192, 193, 189, 188), (191, 192, 188, 187), (193, 190, 186, 189), (182, 183, 191, 190), (184, 185, 193, 192), (183, 184, 192, 191), (185, 182, 190, 193), (194, 197, 196, 195), (199, 198, 200, 201), (195, 196, 200, 198), (194, 195, 198, 199), (197, 194, 199, 201), (200, 196, 202, 204), (202, 203, 205, 204), (197, 201, 205, 203), (201, 200, 204, 205), (196, 197, 203, 202), (206, 208, 209, 207), (211, 210, 214, 215), (208, 206, 211, 212), (206, 207, 210, 211), (207, 209, 213, 210), (209, 208, 212, 213), (214, 217, 225, 222), (210, 213, 217, 214), (213, 212, 216, 217), (212, 211, 215, 216), (219, 218, 221, 220), (217, 216, 224, 225), (216, 215, 223, 224), (215, 214, 222, 223), (226, 227, 223, 222), (228, 229, 225, 224), (227, 228, 224, 223), (229, 226, 222, 225), (218, 219, 227, 226), (220, 221, 229, 228), (219, 220, 228, 227), (221, 218, 226, 229), (230, 233, 232, 231), (235, 234, 236, 237), (231, 232, 236, 234), (230, 231, 234, 235), (233, 230, 235, 237), (236, 232, 238, 240), (238, 239, 241, 240), (233, 237, 241, 239), (237, 236, 240, 241), (232, 233, 239, 238), (242, 244, 245, 243), (247, 246, 250, 251), (244, 242, 247, 248), (242, 243, 246, 247), (243, 245, 249, 246), (245, 244, 248, 249), (250, 253, 261, 258), (246, 249, 253, 250), (249, 248, 252, 253), (248, 247, 251, 252), (255, 254, 257, 256), (253, 252, 260, 261), (252, 251, 259, 260), (251, 250, 258, 259), (262, 263, 259, 258), (264, 265, 261, 260), (263, 264, 260, 259), (265, 262, 258, 261), (254, 255, 263, 262), (256, 257, 265, 264), (255, 256, 264, 263), (257, 254, 262, 265), (266, 268, 269, 267), (271, 270, 272, 273), (267, 269, 272, 270), (266, 267, 270, 271), (268, 266, 271, 273), (269, 268, 273, 272), (275, 276, 277, 274), (278, 279, 281, 280), (274, 277, 281, 279), (277, 276, 280, 281), (276, 275, 278, 280), (275, 274, 279, 278), (282, 284, 285, 283), (287, 286, 288, 289), (283, 285, 288, 286), (282, 283, 286, 287), (284, 282, 287, 289), (285, 284, 289, 288), (291, 292, 293, 290), (294, 295, 297, 296), (290, 293, 297, 295), (293, 292, 296, 297), (292, 291, 294, 296), (291, 290, 295, 294), (298, 300, 301, 299), (303, 302, 304, 305), (299, 301, 304, 302), (298, 299, 302, 303), (300, 298, 303, 305), (301, 300, 305, 304), (307, 308, 309, 306), (310, 311, 313, 312), (306, 309, 313, 311), (309, 308, 312, 313), (308, 307, 310, 312), (307, 306, 311, 310), (327, 325, 317, 316), (329, 324, 315, 322), (328, 327, 316, 323), (324, 326, 314, 315), (326, 328, 323, 314), (325, 329, 322, 317), (333, 334, 321, 14), (330, 335, 320, 13), (14, 321, 320, 12), (8, 9, 318, 319), (8, 319, 329, 325), (11, 318, 328, 326), (10, 11, 326, 324), (318, 9, 327, 328), (319, 10, 324, 329), (9, 8, 325, 327), (314, 323, 335, 330), (334, 333, 372, 382), (322, 334, 382, 380), (322, 315, 332, 334), (323, 316, 331, 335), (315, 314, 330, 332), (358, 356, 368, 370), (349, 351, 363, 361), (359, 357, 369, 371), (355, 354, 366, 367), (349, 348, 337, 336), (348, 350, 340, 337), (351, 349, 336, 345), (352, 353, 338, 343), (353, 354, 339, 338), (354, 355, 341, 339), (355, 356, 344, 341), (350, 357, 347, 340), (356, 358, 342, 344), (358, 352, 343, 342), (357, 359, 346, 347), (359, 351, 345, 346), (363, 371, 360, 361), (364, 370, 366, 365), (370, 368, 367, 366), (371, 369, 362, 360), (356, 355, 367, 368), (351, 359, 371, 363), (353, 352, 364, 365), (352, 358, 370, 364), (348, 349, 361, 360), (357, 350, 362, 369), (354, 353, 365, 366), (350, 348, 360, 362), (383, 376, 388, 384), (374, 378, 385, 386), (316, 317, 373, 379), (331, 316, 379, 381), (333, 331, 381, 372), (317, 322, 380, 373), (378, 374, 379, 373), (375, 378, 373, 380), (374, 376, 381, 379), (377, 375, 380, 382), (383, 377, 382, 372), (376, 383, 372, 381), (385, 387, 389, 384), (386, 385, 384, 388), (375, 377, 389, 387), (378, 375, 387, 385), (377, 383, 384, 389), (376, 374, 386, 388), (701, 700, 393, 392), (703, 397, 395, 702), (714, 712, 395, 397), (717, 713, 394, 702), (716, 714, 397, 703), (713, 715, 396, 394), (414, 400, 401, 415), (416, 417, 404, 405), (419, 406, 403, 416), (406, 423, 402, 403), (424, 409, 404, 417), (409, 407, 405, 404), (413, 410, 407, 409), (425, 413, 409, 424), (411, 422, 423, 406), (420, 411, 406, 419), (414, 399, 411, 420), (399, 398, 422, 411), (415, 401, 413, 425), (401, 400, 410, 413), (398, 415, 425, 422), (400, 414, 420, 410), (410, 420, 419, 407), (412, 421, 418, 408), (423, 424, 417, 402), (407, 419, 416, 405), (403, 402, 417, 416), (399, 414, 415, 398), (412, 408, 423, 422), (408, 418, 424, 423), (421, 412, 422, 425), (418, 421, 425, 424), (464, 461, 429, 430), (465, 464, 430, 432), (460, 465, 432, 426), (466, 440, 437, 463), (452, 439, 443, 458), (462, 435, 438, 467), (431, 433, 441, 439), (428, 431, 439, 436), (447, 428, 436, 451), (433, 427, 434, 441), (430, 429, 437, 440), (426, 432, 438, 435), (460, 426, 435, 462), (432, 430, 440, 438), (474, 445, 444, 472), (467, 438, 457, 469), (438, 440, 456, 457), (439, 441, 442, 443), (441, 453, 459, 442), (442, 459, 458, 443), (427, 446, 450, 434), (461, 447, 451, 463), (434, 450, 453, 441), (466, 452, 458, 468), (439, 452, 451, 436), (427, 433, 449, 446), (433, 431, 448, 449), (431, 428, 447, 448), (444, 445, 457, 456), (472, 444, 456, 468), (474, 475, 459, 469), (475, 473, 458, 459), (445, 474, 469, 457), (473, 472, 468, 458), (440, 466, 468, 456), (429, 461, 463, 437), (453, 467, 469, 459), (455, 471, 470, 454), (446, 460, 462, 450), (450, 462, 467, 453), (452, 466, 463, 451), (446, 449, 465, 460), (449, 448, 464, 465), (448, 447, 461, 464), (454, 470, 472, 473), (471, 455, 475, 474), (455, 454, 473, 475), (470, 471, 474, 472), (485, 484, 477, 479), (487, 483, 481, 486), (476, 478, 482, 480), (479, 477, 481, 483), (484, 476, 480, 486), (485, 479, 483, 487), (478, 485, 487, 482), (477, 484, 486, 481), (482, 487, 486, 480), (478, 476, 484, 485), (490, 488, 489, 491), (494, 495, 493, 492), (490, 491, 499, 498), (488, 490, 498, 496), (491, 489, 497, 499), (489, 488, 496, 497), (492, 493, 497, 496), (494, 492, 496, 498), (493, 495, 499, 497), (495, 494, 498, 499), (500, 503, 502, 501), (505, 504, 506, 507), (501, 502, 506, 504), (500, 501, 504, 505), (503, 500, 505, 507), (506, 502, 508, 510), (508, 509, 511, 510), (503, 507, 511, 509), (507, 506, 510, 511), (502, 503, 509, 508), (512, 513, 515, 514), (516, 518, 519, 517), (521, 520, 524, 525), (518, 516, 521, 522), (516, 517, 520, 521), (517, 519, 523, 520), (519, 518, 522, 523), (524, 527, 535, 532), (520, 523, 527, 524), (523, 522, 526, 527), (522, 521, 525, 526), (529, 528, 531, 530), (527, 526, 534, 535), (526, 525, 533, 534), (525, 524, 532, 533), (536, 537, 533, 532), (538, 539, 535, 534), (537, 538, 534, 533), (539, 536, 532, 535), (528, 529, 537, 536), (530, 531, 539, 538), (529, 530, 538, 537), (531, 528, 536, 539), (540, 543, 542, 541), (545, 544, 546, 547), (541, 542, 546, 544), (540, 541, 544, 545), (543, 540, 545, 547), (546, 542, 548, 550), (548, 549, 551, 550), (543, 547, 551, 549), (547, 546, 550, 551), (542, 543, 549, 548), (552, 554, 555, 553), (557, 556, 560, 561), (554, 552, 557, 558), (552, 553, 556, 557), (553, 555, 559, 556), (555, 554, 558, 559), (560, 563, 571, 568), (556, 559, 563, 560), (559, 558, 562, 563), (558, 557, 561, 562), (565, 564, 567, 566), (563, 562, 570, 571), (562, 561, 569, 570), (561, 560, 568, 569), (572, 573, 569, 568), (574, 575, 571, 570), (573, 574, 570, 569), (575, 572, 568, 571), (564, 565, 573, 572), (566, 567, 575, 574), (565, 566, 574, 573), (567, 564, 572, 575), (576, 579, 578, 577), (581, 580, 582, 583), (577, 578, 582, 580), (576, 577, 580, 581), (579, 576, 581, 583), (582, 578, 584, 586), (584, 585, 587, 586), (579, 583, 587, 585), (583, 582, 586, 587), (578, 579, 585, 584), (588, 590, 591, 589), (593, 592, 596, 597), (590, 588, 593, 594), (588, 589, 592, 593), (589, 591, 595, 592), (591, 590, 594, 595), (596, 599, 607, 604), (592, 595, 599, 596), (595, 594, 598, 599), (594, 593, 597, 598), (601, 600, 603, 602), (599, 598, 606, 607), (598, 597, 605, 606), (597, 596, 604, 605), (608, 609, 605, 604), (610, 611, 607, 606), (609, 610, 606, 605), (611, 608, 604, 607), (600, 601, 609, 608), (602, 603, 611, 610), (601, 602, 610, 609), (603, 600, 608, 611), (612, 615, 614, 613), (617, 616, 618, 619), (613, 614, 618, 616), (612, 613, 616, 617), (615, 612, 617, 619), (618, 614, 620, 622), (620, 621, 623, 622), (615, 619, 623, 621), (619, 618, 622, 623), (614, 615, 621, 620), (624, 626, 627, 625), (629, 628, 632, 633), (626, 624, 629, 630), (624, 625, 628, 629), (625, 627, 631, 628), (627, 626, 630, 631), (632, 635, 643, 640), (628, 631, 635, 632), (631, 630, 634, 635), (630, 629, 633, 634), (637, 636, 639, 638), (635, 634, 642, 643), (634, 633, 641, 642), (633, 632, 640, 641), (644, 645, 641, 640), (646, 647, 643, 642), (645, 646, 642, 641), (647, 644, 640, 643), (636, 637, 645, 644), (638, 639, 647, 646), (637, 638, 646, 645), (639, 636, 644, 647), (648, 650, 651, 649), (653, 652, 654, 655), (649, 651, 654, 652), (648, 649, 652, 653), (650, 648, 653, 655), (651, 650, 655, 654), (657, 658, 659, 656), (660, 661, 663, 662), (656, 659, 663, 661), (659, 658, 662, 663), (658, 657, 660, 662), (657, 656, 661, 660), (664, 666, 667, 665), (669, 668, 670, 671), (665, 667, 670, 668), (664, 665, 668, 669), (666, 664, 669, 671), (667, 666, 671, 670), (673, 674, 675, 672), (676, 677, 679, 678), (672, 675, 679, 677), (675, 674, 678, 679), (674, 673, 676, 678), (673, 672, 677, 676), (680, 682, 683, 681), (685, 684, 686, 687), (681, 683, 686, 684), (680, 681, 684, 685), (682, 680, 685, 687), (683, 682, 687, 686), (689, 690, 691, 688), (692, 693, 695, 694), (688, 691, 695, 693), (691, 690, 694, 695), (690, 689, 692, 694), (689, 688, 693, 692), (709, 707, 699, 698), (711, 706, 697, 704), (710, 709, 698, 705), (706, 708, 696, 697), (708, 710, 705, 696), (707, 711, 704, 699), (715, 716, 703, 396), (712, 717, 702, 395), (396, 703, 702, 394), (390, 391, 700, 701), (390, 701, 711, 707), (393, 700, 710, 708), (392, 393, 708, 706), (700, 391, 709, 710), (701, 392, 706, 711), (391, 390, 707, 709), (696, 705, 717, 712), (716, 715, 754, 764), (704, 716, 764, 762), (704, 697, 714, 716), (705, 698, 713, 717), (697, 696, 712, 714), (740, 738, 750, 752), (731, 733, 745, 743), (741, 739, 751, 753), (737, 736, 748, 749), (731, 730, 719, 718), (730, 732, 722, 719), (733, 731, 718, 727), (734, 735, 720, 725), (735, 736, 721, 720), (736, 737, 723, 721), (737, 738, 726, 723), (732, 739, 729, 722), (738, 740, 724, 726), (740, 734, 725, 724), (739, 741, 728, 729), (741, 733, 727, 728), (745, 753, 742, 743), (746, 752, 748, 747), (752, 750, 749, 748), (753, 751, 744, 742), (738, 737, 749, 750), (733, 741, 753, 745), (735, 734, 746, 747), (734, 740, 752, 746), (730, 731, 743, 742), (739, 732, 744, 751), (736, 735, 747, 748), (732, 730, 742, 744), (765, 758, 770, 766), (756, 760, 767, 768), (698, 699, 755, 761), (713, 698, 761, 763), (715, 713, 763, 754), (699, 704, 762, 755), (760, 756, 761, 755), (757, 760, 755, 762), (756, 758, 763, 761), (759, 757, 762, 764), (765, 759, 764, 754), (758, 765, 754, 763), (767, 769, 771, 766), (768, 767, 766, 770), (757, 759, 771, 769), (760, 757, 769, 767), (759, 765, 766, 771), (758, 756, 768, 770), (1058, 905, 907, 1059), (1059, 907, 909, 1060), (1060, 909, 911, 1061), (1061, 911, 913, 1062), (1062, 913, 915, 1063), (1063, 915, 917, 1064), (1064, 917, 919, 1065), (1065, 919, 921, 1066), (1066, 921, 923, 1067), (1067, 923, 925, 1068), (1068, 925, 927, 1069), (1069, 927, 929, 1070), (1070, 929, 931, 1071), (1071, 931, 933, 1072), (1072, 933, 935, 1073), (1073, 935, 937, 1074), (1074, 937, 939, 1075), (1075, 939, 941, 1076), (1076, 941, 943, 1077), (1077, 943, 945, 1078), (919, 917, 976, 977), (1078, 945, 947, 1079), (1079, 947, 905, 1058), (904, 906, 908, 910, 912, 914, 916, 918, 920, 922, 924, 926, 928, 930, 932, 934, 936, 938, 940, 942, 944, 946), (950, 948, 992, 994), (929, 927, 981, 982), (939, 937, 986, 987), (905, 947, 991, 971), (915, 913, 974, 975), (925, 923, 979, 980), (935, 933, 984, 985), (945, 943, 989, 990), (911, 909, 972, 973), (921, 919, 977, 978), (907, 905, 971, 970), (931, 929, 982, 983), (941, 939, 987, 988), (917, 915, 975, 976), (927, 925, 980, 981), (937, 935, 985, 986), (947, 945, 990, 991), (913, 911, 973, 974), (923, 921, 978, 979), (933, 931, 983, 984), (943, 941, 988, 989), (909, 907, 970, 972), (949, 948, 970, 971), (948, 950, 972, 970), (950, 951, 973, 972), (951, 952, 974, 973), (952, 953, 975, 974), (953, 954, 976, 975), (954, 955, 977, 976), (955, 956, 978, 977), (956, 957, 979, 978), (957, 958, 980, 979), (958, 959, 981, 980), (959, 960, 982, 981), (960, 961, 983, 982), (961, 962, 984, 983), (962, 963, 985, 984), (963, 964, 986, 985), (964, 965, 987, 986), (965, 966, 988, 987), (966, 967, 989, 988), (967, 968, 990, 989), (968, 969, 991, 990), (969, 949, 971, 991), (1009, 1008, 1030, 1031), (965, 964, 1008, 1009), (958, 957, 1001, 1002), (951, 950, 994, 995), (966, 965, 1009, 1010), (959, 958, 1002, 1003), (952, 951, 995, 996), (967, 966, 1010, 1011), (960, 959, 1003, 1004), (953, 952, 996, 997), (968, 967, 1011, 1012), (961, 960, 1004, 1005), (954, 953, 997, 998), (969, 968, 1012, 1013), (962, 961, 1005, 1006), (955, 954, 998, 999), (949, 969, 1013, 993), (963, 962, 1006, 1007), (956, 955, 999, 1000), (948, 949, 993, 992), (964, 963, 1007, 1008), (957, 956, 1000, 1001), (1014, 1015, 1035, 1034, 1033, 1032, 1031, 1030, 1029, 1028, 1027, 1026, 1025, 1024, 1023, 1022, 1021, 1020, 1019, 1018, 1017, 1016), (1002, 1001, 1023, 1024), (995, 994, 1016, 1017), (1010, 1009, 1031, 1032), (1003, 1002, 1024, 1025), (996, 995, 1017, 1018), (1011, 1010, 1032, 1033), (1004, 1003, 1025, 1026), (997, 996, 1018, 1019), (1012, 1011, 1033, 1034), (1005, 1004, 1026, 1027), (998, 997, 1019, 1020), (1013, 1012, 1034, 1035), (1006, 1005, 1027, 1028), (999, 998, 1020, 1021), (993, 1013, 1035, 1015), (1007, 1006, 1028, 1029), (1000, 999, 1021, 1022), (992, 993, 1015, 1014), (1008, 1007, 1029, 1030), (1001, 1000, 1022, 1023), (994, 992, 1014, 1016), (946, 1057, 1036, 904), (944, 1056, 1057, 946), (942, 1055, 1056, 944), (940, 1054, 1055, 942), (938, 1053, 1054, 940), (936, 1052, 1053, 938), (934, 1051, 1052, 936), (932, 1050, 1051, 934), (930, 1049, 1050, 932), (928, 1048, 1049, 930), (926, 1047, 1048, 928), (924, 1046, 1047, 926), (922, 1045, 1046, 924), (920, 1044, 1045, 922), (918, 1043, 1044, 920), (916, 1042, 1043, 918), (914, 1041, 1042, 916), (912, 1040, 1041, 914), (910, 1039, 1040, 912), (908, 1038, 1039, 910), (906, 1037, 1038, 908), (904, 1036, 1037, 906), (1057, 1079, 1058, 1036), (1056, 1078, 1079, 1057), (1055, 1077, 1078, 1056), (1054, 1076, 1077, 1055), (1053, 1075, 1076, 1054), (1052, 1074, 1075, 1053), (1051, 1073, 1074, 1052), (1050, 1072, 1073, 1051), (1049, 1071, 1072, 1050), (1048, 1070, 1071, 1049), (1047, 1069, 1070, 1048), (1046, 1068, 1069, 1047), (1045, 1067, 1068, 1046), (1044, 1066, 1067, 1045), (1043, 1065, 1066, 1044), (1042, 1064, 1065, 1043), (1041, 1063, 1064, 1042), (1040, 1062, 1063, 1041), (1039, 1061, 1062, 1040), (1038, 1060, 1061, 1039), (1037, 1059, 1060, 1038), (1036, 1058, 1059, 1037)])
_uv = me_cube.uv_layers.new(name='UVMap')
_uv.uv.foreach_set('vector', [0.625, 0.5, 0.875, 0.5, 0.875, 0.75, 0.625, 0.75, 0.375, 0.75, 0.625, 0.75, 0.625, 1.0, 0.375, 1.0, 0.375, 0.0, 0.625, 0.0, 0.625, 0.25, 0.375, 0.25, 0.125, 0.5, 0.375, 0.5, 0.375, 0.75, 0.125, 0.75, 0.375, 0.5, 0.625, 0.5, 0.625, 0.75, 0.375, 0.75, 0.375, 0.25, 0.625, 0.25, 0.625, 0.5, 0.375, 0.5, 0.75, 0.5, 0.75, 0.75, 0.875, 0.75, 0.875, 0.5, 0.75, 0.5, 0.875, 0.5, 0.875, 0.75, 0.75, 0.75, 0.875, 0.5, 0.875, 0.75, 0.875, 0.75, 0.875, 0.5, 0.75, 0.75, 0.625, 0.75, 0.625, 0.75, 0.75, 0.75, 0.75, 0.5, 0.875, 0.5, 0.875, 0.5, 0.75, 0.5, 0.625, 0.75, 0.625, 0.5, 0.625, 0.5, 0.625, 0.75, 0.625, 0.75, 0.625, 0.75, 0.625, 0.5, 0.625, 0.5, 0.625, 0.75, 0.625, 0.5, 0.625, 0.5, 0.625, 0.75, 0.625, 0.75, 0.625, 0.75, 0.625, 0.75, 0.625, 0.75, 0.625, 0.75, 0.625, 0.5, 0.625, 0.5, 0.625, 0.75, 0.625, 0.5, 0.625, 0.5, 0.625, 0.5, 0.625, 0.5, 0.625, 0.5, 0.625, 0.75, 0.625, 0.75, 0.625, 0.5, 0.625, 0.5, 0.625, 0.75, 0.625, 0.75, 0.625, 0.5, 0.625, 0.5, 0.625, 0.5, 0.625, 0.5, 0.625, 0.5, 0.625, 0.75, 0.625, 0.5, 0.625, 0.5, 0.625, 0.75, 0.625, 0.75, 0.625, 0.75, 0.625, 0.75, 0.625, 0.75, 0.625, 0.75, 0.625, 0.75, 0.625, 0.75, 0.625, 0.75, 0.625, 0.75, 0.625, 0.5, 0.625, 0.5, 0.625, 0.75, 0.625, 0.5, 0.625, 0.5, 0.625, 0.5, 0.625, 0.5, 0.625, 0.5, 0.625, 0.75, 0.625, 0.75, 0.625, 0.5, 0.625, 0.5, 0.625, 0.5, 0.625, 0.5, 0.625, 0.5, 0.625, 0.75, 0.625, 0.75, 0.625, 0.75, 0.625, 0.75, 0.625, 0.75, 0.625, 0.75, 0.625, 0.75, 0.625, 0.75, 0.625, 0.5, 0.625, 0.5, 0.625, 0.5, 0.625, 0.5, 0.625, 0.5, 0.625, 0.5, 0.625, 0.5, 0.625, 0.5, 0.625, 0.75, 0.625, 0.75, 0.625, 0.75, 0.625, 0.75, 0.625, 0.75, 0.625, 0.5, 0.625, 0.5, 0.625, 0.75, 0.625, 0.75, 0.625, 0.75, 0.625, 0.5, 0.625, 0.5, 0.625, 0.5, 0.625, 0.5, 0.625, 0.5, 0.625, 0.5, 0.625, 0.5, 0.625, 0.5, 0.625, 0.5, 0.625, 0.5, 0.625, 0.5, 0.625, 0.5, 0.625, 0.5, 0.625, 0.5, 0.625, 0.5, 0.625, 0.5, 0.625, 0.5, 0.625, 0.5, 0.625, 0.7186, 0.625, 0.7186, 0.625, 0.75, 0.625, 0.75, 0.625, 0.7186, 0.625, 0.7186, 0.625, 0.75, 0.625, 0.75, 0.625, 0.7186, 0.625, 0.7186, 0.625, 0.75, 0.625, 0.75, 0.625, 0.7186, 0.625, 0.75, 0.625, 0.75, 0.625, 0.7186, 0.625, 0.5211, 0.625, 0.5, 0.625, 0.5, 0.625, 0.5211, 0.625, 0.7186, 0.625, 0.75, 0.625, 0.75, 0.625, 0.7186, 0.625, 0.5, 0.625, 0.5, 0.625, 0.5, 0.625, 0.5, 0.625, 0.5, 0.625, 0.5, 0.625, 0.5, 0.625, 0.5, 0.625, 0.5211, 0.625, 0.5, 0.625, 0.5, 0.625, 0.5211, 0.625, 0.5, 0.625, 0.5, 0.625, 0.5, 0.625, 0.5, 0.625, 0.75, 0.625, 0.75, 0.625, 0.75, 0.625, 0.75, 0.625, 0.75, 0.625, 0.75, 0.625, 0.75, 0.625, 0.75, 0.625, 0.7186, 0.625, 0.75, 0.625, 0.75, 0.625, 0.7186, 0.625, 0.75, 0.625, 0.75, 0.625, 0.75, 0.625, 0.75, 0.625, 0.7185, 0.625, 0.7498, 0.625, 0.7498, 0.625, 0.7185, 0.625, 0.7186, 0.625, 0.75, 0.625, 0.75, 0.625, 0.7186, 0.625, 0.75, 0.625, 0.75, 0.625, 0.75, 0.625, 0.75, 0.625, 0.5, 0.625, 0.5, 0.625, 0.5, 0.625, 0.5, 0.625, 0.5, 0.625, 0.5211, 0.625, 0.5211, 0.625, 0.5, 0.625, 0.5, 0.625, 0.5211, 0.625, 0.5211, 0.625, 0.5, 0.625, 0.5, 0.625, 0.5211, 0.625, 0.5211, 0.625, 0.5, 0.625, 0.7186, 0.625, 0.5211, 0.625, 0.5211, 0.625, 0.7186, 0.625, 0.5, 0.625, 0.5211, 0.625, 0.5211, 0.625, 0.5, 0.625, 0.7186, 0.625, 0.5211, 0.625, 0.5211, 0.625, 0.7186, 0.625, 0.5, 0.625, 0.5211, 0.625, 0.5211, 0.625, 0.5, 0.625, 0.5, 0.625, 0.5, 0.625, 0.5211, 0.625, 0.5211, 0.625, 0.5, 0.625, 0.5, 0.625, 0.5211, 0.625, 0.5211, 0.625, 0.5, 0.625, 0.5, 0.625, 0.5211, 0.625, 0.5211, 0.625, 0.7498, 0.625, 0.7498, 0.625, 0.75, 0.625, 0.75, 0.625, 0.7185, 0.625, 0.7498, 0.625, 0.75, 0.625, 0.7186, 0.625, 0.7185, 0.625, 0.5213, 0.625, 0.5211, 0.625, 0.7186, 0.625, 0.5213, 0.625, 0.5213, 0.625, 0.5211, 0.625, 0.5211, 0.625, 0.7498, 0.625, 0.7185, 0.625, 0.7186, 0.625, 0.75, 0.625, 0.5213, 0.625, 0.7185, 0.625, 0.7186, 0.625, 0.5211, 0.625, 0.75, 0.625, 0.7186, 0.625, 0.7186, 0.625, 0.75, 0.625, 0.75, 0.625, 0.7186, 0.625, 0.7186, 0.625, 0.75, 0.625, 0.5211, 0.625, 0.7186, 0.625, 0.7186, 0.625, 0.5211, 0.625, 0.5213, 0.625, 0.7185, 0.625, 0.7185, 0.625, 0.5213, 0.625, 0.5211, 0.625, 0.7186, 0.625, 0.7186, 0.625, 0.5211, 0.625, 0.5211, 0.625, 0.7186, 0.625, 0.7186, 0.625, 0.5211, 0.625, 0.5211, 0.625, 0.7186, 0.625, 0.7186, 0.625, 0.5211, 0.625, 0.5211, 0.625, 0.5211, 0.625, 0.7186, 0.625, 0.7186, 0.625, 0.5211, 0.625, 0.5211, 0.625, 0.7186, 0.625, 0.7186, 0.625, 0.5211, 0.625, 0.5211, 0.625, 0.7186, 0.625, 0.7186, 0.625, 0.5213, 0.625, 0.7185, 0.625, 0.7185, 0.625, 0.5213, 0.625, 0.7185, 0.625, 0.5213, 0.625, 0.5213, 0.625, 0.7185, 0.625, 0.5213, 0.625, 0.5213, 0.625, 0.5213, 0.625, 0.5213, 0.625, 0.7185, 0.625, 0.7185, 0.625, 0.7185, 0.625, 0.7185, 0.75, 0.5, 0.75, 0.75, 0.875, 0.75, 0.875, 0.5, 0.75, 0.5, 0.875, 0.5, 0.875, 0.75, 0.75, 0.75, 0.625, 0.75, 0.625, 0.5, 0.625, 0.5, 0.625, 0.75, 0.875, 0.5, 0.875, 0.75, 0.875, 0.75, 0.875, 0.5, 0.75, 0.75, 0.625, 0.75, 0.625, 0.75, 0.75, 0.75, 0.75, 0.5, 0.875, 0.5, 0.875, 0.5, 0.75, 0.5, 0.625, 0.5, 0.75, 0.5, 0.75, 0.5, 0.625, 0.5, 0.875, 0.75, 0.75, 0.75, 0.75, 0.75, 0.875, 0.75, 0.625, 0.5, 0.75, 0.5, 0.75, 0.75, 0.625, 0.75, 0.625, 0.5, 0.625, 0.75, 0.75, 0.75, 0.75, 0.5, 0.625, 0.5, 0.625, 0.75, 0.875, 0.75, 0.875, 0.5, 0.625, 0.5, 0.875, 0.5, 0.875, 0.75, 0.625, 0.75, 0.625, 0.5, 0.875, 0.5, 0.875, 0.5, 0.625, 0.5, 0.625, 0.75, 0.625, 0.5, 0.625, 0.5, 0.625, 0.75, 0.875, 0.5, 0.875, 0.75, 0.875, 0.75, 0.875, 0.5, 0.875, 0.75, 0.625, 0.75, 0.625, 0.75, 0.875, 0.75, 0.625, 0.75, 0.875, 0.75, 0.875, 0.75, 0.625, 0.75, 0.625, 0.5, 0.625, 0.75, 0.625, 0.75, 0.625, 0.5, 0.875, 0.75, 0.875, 0.5, 0.875, 0.5, 0.875, 0.75, 0.875, 0.5, 0.625, 0.5, 0.625, 0.5, 0.875, 0.5, 0.875, 0.5, 0.875, 0.5, 0.875, 0.75, 0.875, 0.75, 0.875, 0.5, 0.875, 0.75, 0.875, 0.75, 0.875, 0.5, 0.875, 0.75, 0.875, 0.75, 0.875, 0.75, 0.875, 0.75, 0.875, 0.5, 0.875, 0.75, 0.875, 0.75, 0.875, 0.5, 0.875, 0.5, 0.875, 0.5, 0.875, 0.5, 0.875, 0.5, 0.875, 0.75, 0.875, 0.75, 0.875, 0.75, 0.875, 0.75, 0.875, 0.75, 0.875, 0.5, 0.875, 0.5, 0.875, 0.75, 0.875, 0.5, 0.875, 0.5, 0.875, 0.5, 0.875, 0.5, 0.875, 0.5, 0.875, 0.75, 0.875, 0.75, 0.875, 0.5, 0.875, 0.75, 0.875, 0.5, 0.875, 0.5, 0.875, 0.75, 0.875, 0.75, 0.875, 0.5, 0.875, 0.5, 0.875, 0.75, 0.875, 0.75, 0.875, 0.75, 0.875, 0.5, 0.875, 0.5, 0.875, 0.75, 0.875, 0.5, 0.875, 0.5, 0.875, 0.75, 0.875, 0.75, 0.875, 0.75, 0.875, 0.75, 0.875, 0.75, 0.875, 0.75, 0.875, 0.5, 0.875, 0.5, 0.875, 0.75, 0.875, 0.5, 0.875, 0.5, 0.875, 0.5, 0.875, 0.5, 0.875, 0.5, 0.875, 0.75, 0.875, 0.75, 0.875, 0.5, 0.875, 0.5, 0.875, 0.5, 0.875, 0.5, 0.875, 0.5, 0.875, 0.5, 0.875, 0.5, 0.875, 0.5, 0.875, 0.5, 0.875, 0.5, 0.875, 0.75, 0.875, 0.75, 0.875, 0.5, 0.875, 0.75, 0.875, 0.75, 0.875, 0.75, 0.875, 0.75, 0.875, 0.685, 0.875, 0.565, 0.875, 0.565, 0.875, 0.685, 0.875, 0.5, 0.875, 0.75, 0.875, 0.75, 0.875, 0.5, 0.875, 0.75, 0.875, 0.75, 0.875, 0.75, 0.875, 0.75, 0.875, 0.75, 0.875, 0.5, 0.875, 0.5, 0.875, 0.75, 0.875, 0.5503, 0.875, 0.6997, 0.875, 0.75, 0.875, 0.5, 0.875, 0.6997, 0.875, 0.5503, 0.875, 0.5, 0.875, 0.75, 0.875, 0.6997, 0.875, 0.6997, 0.875, 0.75, 0.875, 0.75, 0.875, 0.5503, 0.875, 0.5503, 0.875, 0.5, 0.875, 0.5, 0.875, 0.565, 0.875, 0.685, 0.875, 0.6997, 0.875, 0.5503, 0.875, 0.685, 0.875, 0.565, 0.875, 0.5503, 0.875, 0.6997, 0.875, 0.685, 0.875, 0.685, 0.875, 0.6997, 0.875, 0.6997, 0.875, 0.565, 0.875, 0.565, 0.875, 0.5503, 0.875, 0.5503, 0.875, 0.5, 0.875, 0.5, 0.875, 0.75, 0.875, 0.75, 0.875, 0.5, 0.875, 0.75, 0.875, 0.75, 0.875, 0.5, 0.875, 0.75, 0.875, 0.75, 0.875, 0.75, 0.875, 0.75, 0.875, 0.5, 0.875, 0.75, 0.875, 0.75, 0.875, 0.5, 0.875, 0.5, 0.875, 0.5, 0.875, 0.5, 0.875, 0.5, 0.875, 0.75, 0.875, 0.75, 0.875, 0.75, 0.875, 0.75, 0.875, 0.75, 0.875, 0.5, 0.875, 0.5, 0.875, 0.75, 0.875, 0.5, 0.875, 0.5, 0.875, 0.5, 0.875, 0.5, 0.875, 0.5, 0.875, 0.75, 0.875, 0.75, 0.875, 0.5, 0.875, 0.75, 0.875, 0.5, 0.875, 0.5, 0.875, 0.75, 0.875, 0.75, 0.875, 0.75, 0.875, 0.5, 0.875, 0.5, 0.875, 0.75, 0.875, 0.5, 0.875, 0.5, 0.875, 0.75, 0.875, 0.75, 0.875, 0.75, 0.875, 0.75, 0.875, 0.75, 0.875, 0.75, 0.875, 0.5, 0.875, 0.5, 0.875, 0.75, 0.875, 0.5, 0.875, 0.5, 0.875, 0.5, 0.875, 0.5, 0.875, 0.5, 0.875, 0.75, 0.875, 0.75, 0.875, 0.5, 0.875, 0.5, 0.875, 0.5, 0.875, 0.5, 0.875, 0.5, 0.875, 0.5, 0.875, 0.5, 0.875, 0.5, 0.875, 0.5, 0.875, 0.5, 0.875, 0.75, 0.875, 0.75, 0.875, 0.5, 0.875, 0.75, 0.875, 0.75, 0.875, 0.75, 0.875, 0.75, 0.875, 0.685, 0.875, 0.565, 0.875, 0.565, 0.875, 0.685, 0.875, 0.5, 0.875, 0.75, 0.875, 0.75, 0.875, 0.5, 0.875, 0.75, 0.875, 0.75, 0.875, 0.75, 0.875, 0.75, 0.875, 0.75, 0.875, 0.5, 0.875, 0.5, 0.875, 0.75, 0.875, 0.5503, 0.875, 0.6997, 0.875, 0.75, 0.875, 0.5, 0.875, 0.6997, 0.875, 0.5503, 0.875, 0.5, 0.875, 0.75, 0.875, 0.6997, 0.875, 0.6997, 0.875, 0.75, 0.875, 0.75, 0.875, 0.5503, 0.875, 0.5503, 0.875, 0.5, 0.875, 0.5, 0.875, 0.565, 0.875, 0.685, 0.875, 0.6997, 0.875, 0.5503, 0.875, 0.685, 0.875, 0.565, 0.875, 0.5503, 0.875, 0.6997, 0.875, 0.685, 0.875, 0.685, 0.875, 0.6997, 0.875, 0.6997, 0.875, 0.565, 0.875, 0.565, 0.875, 0.5503, 0.875, 0.5503, 0.875, 0.5, 0.875, 0.5, 0.875, 0.75, 0.875, 0.75, 0.875, 0.5, 0.875, 0.75, 0.875, 0.75, 0.875, 0.5, 0.875, 0.75, 0.875, 0.75, 0.875, 0.75, 0.875, 0.75, 0.875, 0.5, 0.875, 0.75, 0.875, 0.75, 0.875, 0.5, 0.875, 0.5, 0.875, 0.5, 0.875, 0.5, 0.875, 0.5, 0.875, 0.75, 0.875, 0.75, 0.875, 0.75, 0.875, 0.75, 0.875, 0.75, 0.875, 0.5, 0.875, 0.5, 0.875, 0.75, 0.875, 0.5, 0.875, 0.5, 0.875, 0.5, 0.875, 0.5, 0.875, 0.5, 0.875, 0.75, 0.875, 0.75, 0.875, 0.5, 0.875, 0.75, 0.875, 0.5, 0.875, 0.5, 0.875, 0.75, 0.875, 0.75, 0.875, 0.75, 0.875, 0.5, 0.875, 0.5, 0.875, 0.75, 0.875, 0.5, 0.875, 0.5, 0.875, 0.75, 0.875, 0.75, 0.875, 0.75, 0.875, 0.75, 0.875, 0.75, 0.875, 0.75, 0.875, 0.5, 0.875, 0.5, 0.875, 0.75, 0.875, 0.5, 0.875, 0.5, 0.875, 0.5, 0.875, 0.5, 0.875, 0.5, 0.875, 0.75, 0.875, 0.75, 0.875, 0.5, 0.875, 0.5, 0.875, 0.5, 0.875, 0.5, 0.875, 0.5, 0.875, 0.5, 0.875, 0.5, 0.875, 0.5, 0.875, 0.5, 0.875, 0.5, 0.875, 0.75, 0.875, 0.75, 0.875, 0.5, 0.875, 0.75, 0.875, 0.75, 0.875, 0.75, 0.875, 0.75, 0.875, 0.685, 0.875, 0.565, 0.875, 0.565, 0.875, 0.685, 0.875, 0.5, 0.875, 0.75, 0.875, 0.75, 0.875, 0.5, 0.875, 0.75, 0.875, 0.75, 0.875, 0.75, 0.875, 0.75, 0.875, 0.75, 0.875, 0.5, 0.875, 0.5, 0.875, 0.75, 0.875, 0.5503, 0.875, 0.6997, 0.875, 0.75, 0.875, 0.5, 0.875, 0.6997, 0.875, 0.5503, 0.875, 0.5, 0.875, 0.75, 0.875, 0.6997, 0.875, 0.6997, 0.875, 0.75, 0.875, 0.75, 0.875, 0.5503, 0.875, 0.5503, 0.875, 0.5, 0.875, 0.5, 0.875, 0.565, 0.875, 0.685, 0.875, 0.6997, 0.875, 0.5503, 0.875, 0.685, 0.875, 0.565, 0.875, 0.5503, 0.875, 0.6997, 0.875, 0.685, 0.875, 0.685, 0.875, 0.6997, 0.875, 0.6997, 0.875, 0.565, 0.875, 0.565, 0.875, 0.5503, 0.875, 0.5503, 0.875, 0.5, 0.875, 0.5, 0.875, 0.75, 0.875, 0.75, 0.875, 0.5, 0.875, 0.75, 0.875, 0.75, 0.875, 0.5, 0.875, 0.75, 0.875, 0.75, 0.875, 0.75, 0.875, 0.75, 0.875, 0.5, 0.875, 0.75, 0.875, 0.75, 0.875, 0.5, 0.875, 0.5, 0.875, 0.5, 0.875, 0.5, 0.875, 0.5, 0.875, 0.75, 0.875, 0.75, 0.875, 0.75, 0.875, 0.75, 0.875, 0.75, 0.875, 0.5, 0.875, 0.5, 0.875, 0.75, 0.875, 0.5, 0.875, 0.5, 0.875, 0.5, 0.875, 0.5, 0.875, 0.5, 0.875, 0.75, 0.875, 0.75, 0.875, 0.5, 0.875, 0.75, 0.875, 0.5, 0.875, 0.5, 0.875, 0.75, 0.875, 0.75, 0.875, 0.75, 0.875, 0.5, 0.875, 0.5, 0.875, 0.75, 0.875, 0.5, 0.875, 0.5, 0.875, 0.75, 0.875, 0.75, 0.875, 0.75, 0.875, 0.75, 0.875, 0.75, 0.875, 0.75, 0.875, 0.5, 0.875, 0.5, 0.875, 0.75, 0.875, 0.5, 0.875, 0.5, 0.875, 0.5, 0.875, 0.5, 0.875, 0.5, 0.875, 0.75, 0.875, 0.75, 0.875, 0.5, 0.875, 0.5, 0.875, 0.5, 0.875, 0.5, 0.875, 0.5, 0.875, 0.5, 0.875, 0.5, 0.875, 0.5, 0.875, 0.5, 0.875, 0.5, 0.875, 0.75, 0.875, 0.75, 0.875, 0.5, 0.875, 0.75, 0.875, 0.75, 0.875, 0.75, 0.875, 0.75, 0.875, 0.685, 0.875, 0.565, 0.875, 0.565, 0.875, 0.685, 0.875, 0.5, 0.875, 0.75, 0.875, 0.75, 0.875, 0.5, 0.875, 0.75, 0.875, 0.75, 0.875, 0.75, 0.875, 0.75, 0.875, 0.75, 0.875, 0.5, 0.875, 0.5, 0.875, 0.75, 0.875, 0.5503, 0.875, 0.6997, 0.875, 0.75, 0.875, 0.5, 0.875, 0.6997, 0.875, 0.5503, 0.875, 0.5, 0.875, 0.75, 0.875, 0.6997, 0.875, 0.6997, 0.875, 0.75, 0.875, 0.75, 0.875, 0.5503, 0.875, 0.5503, 0.875, 0.5, 0.875, 0.5, 0.875, 0.565, 0.875, 0.685, 0.875, 0.6997, 0.875, 0.5503, 0.875, 0.685, 0.875, 0.565, 0.875, 0.5503, 0.875, 0.6997, 0.875, 0.685, 0.875, 0.685, 0.875, 0.6997, 0.875, 0.6997, 0.875, 0.565, 0.875, 0.565, 0.875, 0.5503, 0.875, 0.5503, 0.625, 0.5, 0.625, 0.5, 0.875, 0.5, 0.875, 0.5, 0.625, 0.5, 0.875, 0.5, 0.875, 0.5, 0.625, 0.5, 0.875, 0.5, 0.875, 0.5, 0.875, 0.5, 0.875, 0.5, 0.625, 0.5, 0.875, 0.5, 0.875, 0.5, 0.625, 0.5, 0.625, 0.5, 0.625, 0.5, 0.625, 0.5, 0.625, 0.5, 0.875, 0.5, 0.625, 0.5, 0.625, 0.5, 0.875, 0.5, 0.875, 0.5, 0.875, 0.5, 0.625, 0.5, 0.625, 0.5, 0.875, 0.5, 0.625, 0.5, 0.625, 0.5, 0.875, 0.5, 0.625, 0.5, 0.625, 0.5, 0.625, 0.5, 0.625, 0.5, 0.625, 0.5, 0.875, 0.5, 0.875, 0.5, 0.625, 0.5, 0.875, 0.5, 0.875, 0.5, 0.875, 0.5, 0.875, 0.5, 0.875, 0.5, 0.625, 0.5, 0.625, 0.5, 0.875, 0.5, 0.625, 0.5, 0.625, 0.5, 0.875, 0.5, 0.875, 0.5, 0.625, 0.5, 0.875, 0.5, 0.875, 0.5, 0.625, 0.5, 0.875, 0.5, 0.875, 0.5, 0.875, 0.5, 0.875, 0.5, 0.625, 0.5, 0.875, 0.5, 0.875, 0.5, 0.625, 0.5, 0.625, 0.5, 0.625, 0.5, 0.625, 0.5, 0.625, 0.5, 0.875, 0.5, 0.625, 0.5, 0.625, 0.5, 0.875, 0.5, 0.875, 0.5, 0.875, 0.5, 0.625, 0.5, 0.625, 0.5, 0.875, 0.5, 0.625, 0.5, 0.625, 0.5, 0.875, 0.5, 0.625, 0.5, 0.625, 0.5, 0.625, 0.5, 0.625, 0.5, 0.625, 0.5, 0.875, 0.5, 0.875, 0.5, 0.625, 0.5, 0.875, 0.5, 0.875, 0.5, 0.875, 0.5, 0.875, 0.5, 0.875, 0.5, 0.625, 0.5, 0.625, 0.5, 0.875, 0.5, 0.625, 0.5, 0.625, 0.5, 0.875, 0.5, 0.875, 0.5, 0.625, 0.5, 0.875, 0.5, 0.875, 0.5, 0.625, 0.5, 0.875, 0.5, 0.875, 0.5, 0.875, 0.5, 0.875, 0.5, 0.625, 0.5, 0.875, 0.5, 0.875, 0.5, 0.625, 0.5, 0.625, 0.5, 0.625, 0.5, 0.625, 0.5, 0.625, 0.5, 0.875, 0.5, 0.625, 0.5, 0.625, 0.5, 0.875, 0.5, 0.875, 0.5, 0.875, 0.5, 0.625, 0.5, 0.625, 0.5, 0.875, 0.5, 0.625, 0.5, 0.625, 0.5, 0.875, 0.5, 0.625, 0.5, 0.625, 0.5, 0.625, 0.5, 0.625, 0.5, 0.625, 0.5, 0.875, 0.5, 0.875, 0.5, 0.625, 0.5, 0.875, 0.5, 0.875, 0.5, 0.875, 0.5, 0.875, 0.5, 0.875, 0.5, 0.625, 0.5, 0.625, 0.5, 0.875, 0.5, 0.625, 0.75, 0.625, 0.5, 0.625, 0.5, 0.625, 0.75, 0.75, 0.5, 0.875, 0.5, 0.875, 0.5, 0.75, 0.5, 0.75, 0.75, 0.625, 0.75, 0.625, 0.75, 0.75, 0.75, 0.875, 0.5, 0.875, 0.75, 0.875, 0.75, 0.875, 0.5, 0.875, 0.75, 0.75, 0.75, 0.75, 0.75, 0.875, 0.75, 0.625, 0.5, 0.75, 0.5, 0.75, 0.5, 0.625, 0.5, 0.625, 0.5, 0.75, 0.5, 0.75, 0.5, 0.625, 0.5, 0.875, 0.75, 0.75, 0.75, 0.75, 0.75, 0.875, 0.75, 0.625, 0.5, 0.75, 0.5, 0.75, 0.75, 0.625, 0.75, 0.625, 0.5, 0.625, 0.75, 0.75, 0.75, 0.75, 0.5, 0.625, 0.5, 0.75, 0.5, 0.75, 0.5, 0.625, 0.5, 0.875, 0.75, 0.75, 0.75, 0.75, 0.75, 0.875, 0.75, 0.875, 0.5, 0.875, 0.75, 0.875, 0.75, 0.875, 0.5, 0.75, 0.75, 0.625, 0.75, 0.625, 0.75, 0.75, 0.75, 0.75, 0.5, 0.875, 0.5, 0.875, 0.5, 0.75, 0.5, 0.625, 0.75, 0.625, 0.5, 0.625, 0.5, 0.625, 0.75, 0.875, 0.75, 0.75, 0.75, 0.75, 0.75, 0.875, 0.75, 0.75, 0.5, 0.625, 0.5, 0.625, 0.5, 0.75, 0.5, 0.0, 0.0, 0.0, 0.0, 0.0, 0.0, 0.0, 0.0, 0.75, 0.5, 0.875, 0.5, 0.875, 0.5, 0.75, 0.5, 0.75, 0.75, 0.625, 0.75, 0.625, 0.75, 0.75, 0.75, 0.875, 0.5, 0.875, 0.75, 0.875, 0.75, 0.875, 0.5, 0.625, 0.5, 0.7373, 0.5, 0.7373, 0.5, 0.625, 0.5, 0.625, 0.7427, 0.625, 0.7427, 0.625, 0.7427, 0.625, 0.7427, 0.625, 0.5, 0.7373, 0.5, 0.7373, 0.5, 0.625, 0.5, 0.7373, 0.5, 0.625, 0.5, 0.625, 0.5, 0.7373, 0.5, 0.625, 0.7427, 0.625, 0.5, 0.625, 0.5, 0.625, 0.75, 0.625, 0.5, 0.7373, 0.5, 0.75, 0.5, 0.625, 0.5, 0.625, 0.7427, 0.625, 0.7427, 0.625, 0.75, 0.625, 0.75, 0.625, 0.7427, 0.625, 0.7427, 0.625, 0.75, 0.625, 0.75, 0.625, 0.7427, 0.625, 0.5, 0.625, 0.5, 0.625, 0.75, 0.625, 0.5, 0.7373, 0.5, 0.75, 0.5, 0.625, 0.5, 0.7373, 0.5, 0.7373, 0.5, 0.75, 0.5, 0.75, 0.5, 0.7373, 0.5, 0.7373, 0.5, 0.75, 0.5, 0.75, 0.5, 0.7373, 0.5, 0.625, 0.5, 0.625, 0.5, 0.75, 0.5, 0.625, 0.5, 0.625, 0.7427, 0.625, 0.75, 0.625, 0.5, 0.7373, 0.5, 0.625, 0.5, 0.625, 0.5, 0.75, 0.5, 0.625, 0.5, 0.625, 0.7427, 0.625, 0.75, 0.625, 0.5, 0.625, 0.7427, 0.625, 0.5, 0.625, 0.5, 0.625, 0.7427, 0.625, 0.7427, 0.625, 0.5, 0.625, 0.5, 0.625, 0.7427, 0.625, 0.5, 0.7373, 0.5, 0.7373, 0.5, 0.625, 0.5, 0.625, 0.5, 0.7373, 0.5, 0.7373, 0.5, 0.625, 0.5, 0.7373, 0.5, 0.7373, 0.5, 0.7373, 0.5, 0.7373, 0.5, 0.625, 0.7427, 0.625, 0.5, 0.625, 0.5, 0.625, 0.7427, 0.625, 0.7427, 0.625, 0.7427, 0.625, 0.7427, 0.625, 0.7427, 0.625, 0.7427, 0.625, 0.5, 0.625, 0.5, 0.625, 0.7427, 0.625, 0.5, 0.625, 0.7427, 0.625, 0.7427, 0.625, 0.5, 0.7373, 0.5, 0.7373, 0.5, 0.7373, 0.5, 0.7373, 0.5, 0.625, 0.5, 0.625, 0.7427, 0.625, 0.7427, 0.625, 0.5, 0.7373, 0.5, 0.625, 0.5, 0.625, 0.5, 0.7373, 0.5, 0.625, 0.5, 0.625, 0.745, 0.625, 0.745, 0.625, 0.5, 0.625, 0.745, 0.625, 0.5, 0.625, 0.5, 0.625, 0.745, 0.625, 0.75, 0.625, 0.5, 0.625, 0.5, 0.625, 0.75, 0.0, 0.0, 0.0, 0.0, 0.0, 0.0, 0.0, 0.0, 0.625, 0.5, 0.625, 0.75, 0.625, 0.75, 0.625, 0.5, 0.625, 0.5, 0.75, 0.5, 0.75, 0.5, 0.625, 0.5, 0.625, 0.5, 0.625, 0.745, 0.625, 0.75, 0.625, 0.5, 0.7413, 0.5, 0.625, 0.5, 0.625, 0.5, 0.75, 0.5, 0.625, 0.745, 0.625, 0.745, 0.625, 0.75, 0.625, 0.75, 0.7413, 0.5, 0.7413, 0.5, 0.75, 0.5, 0.75, 0.5, 0.625, 0.5, 0.7413, 0.5, 0.75, 0.5, 0.625, 0.5, 0.625, 0.745, 0.625, 0.5, 0.625, 0.5, 0.625, 0.75, 0.625, 0.5, 0.7413, 0.5, 0.7413, 0.5, 0.625, 0.5, 0.625, 0.745, 0.625, 0.5, 0.625, 0.5, 0.625, 0.745, 0.7413, 0.5, 0.7413, 0.5, 0.7413, 0.5, 0.7413, 0.5, 0.625, 0.5, 0.7413, 0.5, 0.7413, 0.5, 0.625, 0.5, 0.7413, 0.5, 0.625, 0.5, 0.625, 0.5, 0.7413, 0.5, 0.625, 0.745, 0.625, 0.745, 0.625, 0.745, 0.625, 0.745, 0.75, 0.5, 0.75, 0.75, 0.875, 0.75, 0.875, 0.5, 0.75, 0.5, 0.875, 0.5, 0.875, 0.75, 0.75, 0.75, 0.875, 0.5, 0.875, 0.75, 0.875, 0.75, 0.875, 0.5, 0.75, 0.75, 0.625, 0.75, 0.625, 0.75, 0.75, 0.75, 0.75, 0.5, 0.875, 0.5, 0.875, 0.5, 0.75, 0.5, 0.625, 0.75, 0.625, 0.5, 0.625, 0.5, 0.625, 0.75, 0.625, 0.75, 0.625, 0.75, 0.625, 0.5, 0.625, 0.5, 0.625, 0.75, 0.625, 0.5, 0.625, 0.5, 0.625, 0.75, 0.625, 0.75, 0.625, 0.75, 0.625, 0.75, 0.625, 0.75, 0.625, 0.75, 0.625, 0.5, 0.625, 0.5, 0.625, 0.75, 0.625, 0.5, 0.625, 0.5, 0.625, 0.5, 0.625, 0.5, 0.625, 0.5, 0.625, 0.75, 0.625, 0.75, 0.625, 0.5, 0.625, 0.5, 0.625, 0.75, 0.625, 0.75, 0.625, 0.5, 0.625, 0.5, 0.625, 0.5, 0.625, 0.5, 0.625, 0.5, 0.625, 0.75, 0.625, 0.5, 0.625, 0.5, 0.625, 0.75, 0.625, 0.75, 0.625, 0.75, 0.625, 0.75, 0.625, 0.75, 0.625, 0.75, 0.625, 0.75, 0.625, 0.75, 0.625, 0.75, 0.625, 0.75, 0.625, 0.5, 0.625, 0.5, 0.625, 0.75, 0.625, 0.5, 0.625, 0.5, 0.625, 0.5, 0.625, 0.5, 0.625, 0.5, 0.625, 0.75, 0.625, 0.75, 0.625, 0.5, 0.625, 0.5, 0.625, 0.5, 0.625, 0.5, 0.625, 0.5, 0.625, 0.75, 0.625, 0.75, 0.625, 0.75, 0.625, 0.75, 0.625, 0.75, 0.625, 0.75, 0.625, 0.75, 0.625, 0.75, 0.625, 0.5, 0.625, 0.5, 0.625, 0.5, 0.625, 0.5, 0.625, 0.5, 0.625, 0.5, 0.625, 0.5, 0.625, 0.5, 0.625, 0.75, 0.625, 0.75, 0.625, 0.75, 0.625, 0.75, 0.625, 0.75, 0.625, 0.5, 0.625, 0.5, 0.625, 0.75, 0.625, 0.75, 0.625, 0.75, 0.625, 0.5, 0.625, 0.5, 0.625, 0.5, 0.625, 0.5, 0.625, 0.5, 0.625, 0.5, 0.625, 0.5, 0.625, 0.5, 0.625, 0.5, 0.625, 0.5, 0.625, 0.5, 0.625, 0.5, 0.625, 0.5, 0.625, 0.5, 0.625, 0.5, 0.625, 0.5, 0.625, 0.5, 0.625, 0.5, 0.625, 0.7186, 0.625, 0.7186, 0.625, 0.75, 0.625, 0.75, 0.625, 0.7186, 0.625, 0.7186, 0.625, 0.75, 0.625, 0.75, 0.625, 0.7186, 0.625, 0.7186, 0.625, 0.75, 0.625, 0.75, 0.625, 0.7186, 0.625, 0.75, 0.625, 0.75, 0.625, 0.7186, 0.625, 0.5211, 0.625, 0.5, 0.625, 0.5, 0.625, 0.5211, 0.625, 0.7186, 0.625, 0.75, 0.625, 0.75, 0.625, 0.7186, 0.625, 0.5, 0.625, 0.5, 0.625, 0.5, 0.625, 0.5, 0.625, 0.5, 0.625, 0.5, 0.625, 0.5, 0.625, 0.5, 0.625, 0.5211, 0.625, 0.5, 0.625, 0.5, 0.625, 0.5211, 0.625, 0.5, 0.625, 0.5, 0.625, 0.5, 0.625, 0.5, 0.625, 0.75, 0.625, 0.75, 0.625, 0.75, 0.625, 0.75, 0.625, 0.75, 0.625, 0.75, 0.625, 0.75, 0.625, 0.75, 0.625, 0.7186, 0.625, 0.75, 0.625, 0.75, 0.625, 0.7186, 0.625, 0.75, 0.625, 0.75, 0.625, 0.75, 0.625, 0.75, 0.625, 0.7185, 0.625, 0.7498, 0.625, 0.7498, 0.625, 0.7185, 0.625, 0.7186, 0.625, 0.75, 0.625, 0.75, 0.625, 0.7186, 0.625, 0.75, 0.625, 0.75, 0.625, 0.75, 0.625, 0.75, 0.625, 0.5, 0.625, 0.5, 0.625, 0.5, 0.625, 0.5, 0.625, 0.5, 0.625, 0.5211, 0.625, 0.5211, 0.625, 0.5, 0.625, 0.5, 0.625, 0.5211, 0.625, 0.5211, 0.625, 0.5, 0.625, 0.5, 0.625, 0.5211, 0.625, 0.5211, 0.625, 0.5, 0.625, 0.7186, 0.625, 0.5211, 0.625, 0.5211, 0.625, 0.7186, 0.625, 0.5, 0.625, 0.5211, 0.625, 0.5211, 0.625, 0.5, 0.625, 0.7186, 0.625, 0.5211, 0.625, 0.5211, 0.625, 0.7186, 0.625, 0.5, 0.625, 0.5211, 0.625, 0.5211, 0.625, 0.5, 0.625, 0.5, 0.625, 0.5, 0.625, 0.5211, 0.625, 0.5211, 0.625, 0.5, 0.625, 0.5, 0.625, 0.5211, 0.625, 0.5211, 0.625, 0.5, 0.625, 0.5, 0.625, 0.5211, 0.625, 0.5211, 0.625, 0.7498, 0.625, 0.7498, 0.625, 0.75, 0.625, 0.75, 0.625, 0.7185, 0.625, 0.7498, 0.625, 0.75, 0.625, 0.7186, 0.625, 0.7185, 0.625, 0.5213, 0.625, 0.5211, 0.625, 0.7186, 0.625, 0.5213, 0.625, 0.5213, 0.625, 0.5211, 0.625, 0.5211, 0.625, 0.7498, 0.625, 0.7185, 0.625, 0.7186, 0.625, 0.75, 0.625, 0.5213, 0.625, 0.7185, 0.625, 0.7186, 0.625, 0.5211, 0.625, 0.75, 0.625, 0.7186, 0.625, 0.7186, 0.625, 0.75, 0.625, 0.75, 0.625, 0.7186, 0.625, 0.7186, 0.625, 0.75, 0.625, 0.5211, 0.625, 0.7186, 0.625, 0.7186, 0.625, 0.5211, 0.625, 0.5213, 0.625, 0.7185, 0.625, 0.7185, 0.625, 0.5213, 0.625, 0.5211, 0.625, 0.7186, 0.625, 0.7186, 0.625, 0.5211, 0.625, 0.5211, 0.625, 0.7186, 0.625, 0.7186, 0.625, 0.5211, 0.625, 0.5211, 0.625, 0.7186, 0.625, 0.7186, 0.625, 0.5211, 0.625, 0.5211, 0.625, 0.5211, 0.625, 0.7186, 0.625, 0.7186, 0.625, 0.5211, 0.625, 0.5211, 0.625, 0.7186, 0.625, 0.7186, 0.625, 0.5211, 0.625, 0.5211, 0.625, 0.7186, 0.625, 0.7186, 0.625, 0.5213, 0.625, 0.7185, 0.625, 0.7185, 0.625, 0.5213, 0.625, 0.7185, 0.625, 0.5213, 0.625, 0.5213, 0.625, 0.7185, 0.625, 0.5213, 0.625, 0.5213, 0.625, 0.5213, 0.625, 0.5213, 0.625, 0.7185, 0.625, 0.7185, 0.625, 0.7185, 0.625, 0.7185, 0.75, 0.5, 0.75, 0.75, 0.875, 0.75, 0.875, 0.5, 0.75, 0.5, 0.875, 0.5, 0.875, 0.75, 0.75, 0.75, 0.625, 0.75, 0.625, 0.5, 0.625, 0.5, 0.625, 0.75, 0.875, 0.5, 0.875, 0.75, 0.875, 0.75, 0.875, 0.5, 0.75, 0.75, 0.625, 0.75, 0.625, 0.75, 0.75, 0.75, 0.75, 0.5, 0.875, 0.5, 0.875, 0.5, 0.75, 0.5, 0.625, 0.5, 0.75, 0.5, 0.75, 0.5, 0.625, 0.5, 0.875, 0.75, 0.75, 0.75, 0.75, 0.75, 0.875, 0.75, 0.625, 0.5, 0.75, 0.5, 0.75, 0.75, 0.625, 0.75, 0.625, 0.5, 0.625, 0.75, 0.75, 0.75, 0.75, 0.5, 0.625, 0.5, 0.625, 0.75, 0.875, 0.75, 0.875, 0.5, 0.625, 0.5, 0.875, 0.5, 0.875, 0.75, 0.625, 0.75, 0.625, 0.5, 0.875, 0.5, 0.875, 0.5, 0.625, 0.5, 0.625, 0.75, 0.625, 0.5, 0.625, 0.5, 0.625, 0.75, 0.875, 0.5, 0.875, 0.75, 0.875, 0.75, 0.875, 0.5, 0.875, 0.75, 0.625, 0.75, 0.625, 0.75, 0.875, 0.75, 0.625, 0.75, 0.875, 0.75, 0.875, 0.75, 0.625, 0.75, 0.625, 0.5, 0.625, 0.75, 0.625, 0.75, 0.625, 0.5, 0.875, 0.75, 0.875, 0.5, 0.875, 0.5, 0.875, 0.75, 0.875, 0.5, 0.625, 0.5, 0.625, 0.5, 0.875, 0.5, 0.875, 0.5, 0.875, 0.5, 0.875, 0.75, 0.875, 0.75, 0.875, 0.5, 0.875, 0.75, 0.875, 0.75, 0.875, 0.5, 0.875, 0.75, 0.875, 0.75, 0.875, 0.75, 0.875, 0.75, 0.875, 0.5, 0.875, 0.75, 0.875, 0.75, 0.875, 0.5, 0.875, 0.5, 0.875, 0.5, 0.875, 0.5, 0.875, 0.5, 0.875, 0.75, 0.875, 0.75, 0.875, 0.75, 0.875, 0.75, 0.875, 0.75, 0.875, 0.5, 0.875, 0.5, 0.875, 0.75, 0.875, 0.5, 0.875, 0.5, 0.875, 0.5, 0.875, 0.5, 0.875, 0.5, 0.875, 0.75, 0.875, 0.75, 0.875, 0.5, 0.875, 0.75, 0.875, 0.5, 0.875, 0.5, 0.875, 0.75, 0.875, 0.75, 0.875, 0.5, 0.875, 0.5, 0.875, 0.75, 0.875, 0.75, 0.875, 0.75, 0.875, 0.5, 0.875, 0.5, 0.875, 0.75, 0.875, 0.5, 0.875, 0.5, 0.875, 0.75, 0.875, 0.75, 0.875, 0.75, 0.875, 0.75, 0.875, 0.75, 0.875, 0.75, 0.875, 0.5, 0.875, 0.5, 0.875, 0.75, 0.875, 0.5, 0.875, 0.5, 0.875, 0.5, 0.875, 0.5, 0.875, 0.5, 0.875, 0.75, 0.875, 0.75, 0.875, 0.5, 0.875, 0.5, 0.875, 0.5, 0.875, 0.5, 0.875, 0.5, 0.875, 0.5, 0.875, 0.5, 0.875, 0.5, 0.875, 0.5, 0.875, 0.5, 0.875, 0.75, 0.875, 0.75, 0.875, 0.5, 0.875, 0.75, 0.875, 0.75, 0.875, 0.75, 0.875, 0.75, 0.875, 0.685, 0.875, 0.565, 0.875, 0.565, 0.875, 0.685, 0.875, 0.5, 0.875, 0.75, 0.875, 0.75, 0.875, 0.5, 0.875, 0.75, 0.875, 0.75, 0.875, 0.75, 0.875, 0.75, 0.875, 0.75, 0.875, 0.5, 0.875, 0.5, 0.875, 0.75, 0.875, 0.5503, 0.875, 0.6997, 0.875, 0.75, 0.875, 0.5, 0.875, 0.6997, 0.875, 0.5503, 0.875, 0.5, 0.875, 0.75, 0.875, 0.6997, 0.875, 0.6997, 0.875, 0.75, 0.875, 0.75, 0.875, 0.5503, 0.875, 0.5503, 0.875, 0.5, 0.875, 0.5, 0.875, 0.565, 0.875, 0.685, 0.875, 0.6997, 0.875, 0.5503, 0.875, 0.685, 0.875, 0.565, 0.875, 0.5503, 0.875, 0.6997, 0.875, 0.685, 0.875, 0.685, 0.875, 0.6997, 0.875, 0.6997, 0.875, 0.565, 0.875, 0.565, 0.875, 0.5503, 0.875, 0.5503, 0.875, 0.5, 0.875, 0.5, 0.875, 0.75, 0.875, 0.75, 0.875, 0.5, 0.875, 0.75, 0.875, 0.75, 0.875, 0.5, 0.875, 0.75, 0.875, 0.75, 0.875, 0.75, 0.875, 0.75, 0.875, 0.5, 0.875, 0.75, 0.875, 0.75, 0.875, 0.5, 0.875, 0.5, 0.875, 0.5, 0.875, 0.5, 0.875, 0.5, 0.875, 0.75, 0.875, 0.75, 0.875, 0.75, 0.875, 0.75, 0.875, 0.75, 0.875, 0.5, 0.875, 0.5, 0.875, 0.75, 0.875, 0.5, 0.875, 0.5, 0.875, 0.5, 0.875, 0.5, 0.875, 0.5, 0.875, 0.75, 0.875, 0.75, 0.875, 0.5, 0.875, 0.75, 0.875, 0.5, 0.875, 0.5, 0.875, 0.75, 0.875, 0.75, 0.875, 0.75, 0.875, 0.5, 0.875, 0.5, 0.875, 0.75, 0.875, 0.5, 0.875, 0.5, 0.875, 0.75, 0.875, 0.75, 0.875, 0.75, 0.875, 0.75, 0.875, 0.75, 0.875, 0.75, 0.875, 0.5, 0.875, 0.5, 0.875, 0.75, 0.875, 0.5, 0.875, 0.5, 0.875, 0.5, 0.875, 0.5, 0.875, 0.5, 0.875, 0.75, 0.875, 0.75, 0.875, 0.5, 0.875, 0.5, 0.875, 0.5, 0.875, 0.5, 0.875, 0.5, 0.875, 0.5, 0.875, 0.5, 0.875, 0.5, 0.875, 0.5, 0.875, 0.5, 0.875, 0.75, 0.875, 0.75, 0.875, 0.5, 0.875, 0.75, 0.875, 0.75, 0.875, 0.75, 0.875, 0.75, 0.875, 0.685, 0.875, 0.565, 0.875, 0.565, 0.875, 0.685, 0.875, 0.5, 0.875, 0.75, 0.875, 0.75, 0.875, 0.5, 0.875, 0.75, 0.875, 0.75, 0.875, 0.75, 0.875, 0.75, 0.875, 0.75, 0.875, 0.5, 0.875, 0.5, 0.875, 0.75, 0.875, 0.5503, 0.875, 0.6997, 0.875, 0.75, 0.875, 0.5, 0.875, 0.6997, 0.875, 0.5503, 0.875, 0.5, 0.875, 0.75, 0.875, 0.6997, 0.875, 0.6997, 0.875, 0.75, 0.875, 0.75, 0.875, 0.5503, 0.875, 0.5503, 0.875, 0.5, 0.875, 0.5, 0.875, 0.565, 0.875, 0.685, 0.875, 0.6997, 0.875, 0.5503, 0.875, 0.685, 0.875, 0.565, 0.875, 0.5503, 0.875, 0.6997, 0.875, 0.685, 0.875, 0.685, 0.875, 0.6997, 0.875, 0.6997, 0.875, 0.565, 0.875, 0.565, 0.875, 0.5503, 0.875, 0.5503, 0.875, 0.5, 0.875, 0.5, 0.875, 0.75, 0.875, 0.75, 0.875, 0.5, 0.875, 0.75, 0.875, 0.75, 0.875, 0.5, 0.875, 0.75, 0.875, 0.75, 0.875, 0.75, 0.875, 0.75, 0.875, 0.5, 0.875, 0.75, 0.875, 0.75, 0.875, 0.5, 0.875, 0.5, 0.875, 0.5, 0.875, 0.5, 0.875, 0.5, 0.875, 0.75, 0.875, 0.75, 0.875, 0.75, 0.875, 0.75, 0.875, 0.75, 0.875, 0.5, 0.875, 0.5, 0.875, 0.75, 0.875, 0.5, 0.875, 0.5, 0.875, 0.5, 0.875, 0.5, 0.875, 0.5, 0.875, 0.75, 0.875, 0.75, 0.875, 0.5, 0.875, 0.75, 0.875, 0.5, 0.875, 0.5, 0.875, 0.75, 0.875, 0.75, 0.875, 0.75, 0.875, 0.5, 0.875, 0.5, 0.875, 0.75, 0.875, 0.5, 0.875, 0.5, 0.875, 0.75, 0.875, 0.75, 0.875, 0.75, 0.875, 0.75, 0.875, 0.75, 0.875, 0.75, 0.875, 0.5, 0.875, 0.5, 0.875, 0.75, 0.875, 0.5, 0.875, 0.5, 0.875, 0.5, 0.875, 0.5, 0.875, 0.5, 0.875, 0.75, 0.875, 0.75, 0.875, 0.5, 0.875, 0.5, 0.875, 0.5, 0.875, 0.5, 0.875, 0.5, 0.875, 0.5, 0.875, 0.5, 0.875, 0.5, 0.875, 0.5, 0.875, 0.5, 0.875, 0.75, 0.875, 0.75, 0.875, 0.5, 0.875, 0.75, 0.875, 0.75, 0.875, 0.75, 0.875, 0.75, 0.875, 0.685, 0.875, 0.565, 0.875, 0.565, 0.875, 0.685, 0.875, 0.5, 0.875, 0.75, 0.875, 0.75, 0.875, 0.5, 0.875, 0.75, 0.875, 0.75, 0.875, 0.75, 0.875, 0.75, 0.875, 0.75, 0.875, 0.5, 0.875, 0.5, 0.875, 0.75, 0.875, 0.5503, 0.875, 0.6997, 0.875, 0.75, 0.875, 0.5, 0.875, 0.6997, 0.875, 0.5503, 0.875, 0.5, 0.875, 0.75, 0.875, 0.6997, 0.875, 0.6997, 0.875, 0.75, 0.875, 0.75, 0.875, 0.5503, 0.875, 0.5503, 0.875, 0.5, 0.875, 0.5, 0.875, 0.565, 0.875, 0.685, 0.875, 0.6997, 0.875, 0.5503, 0.875, 0.685, 0.875, 0.565, 0.875, 0.5503, 0.875, 0.6997, 0.875, 0.685, 0.875, 0.685, 0.875, 0.6997, 0.875, 0.6997, 0.875, 0.565, 0.875, 0.565, 0.875, 0.5503, 0.875, 0.5503, 0.875, 0.5, 0.875, 0.5, 0.875, 0.75, 0.875, 0.75, 0.875, 0.5, 0.875, 0.75, 0.875, 0.75, 0.875, 0.5, 0.875, 0.75, 0.875, 0.75, 0.875, 0.75, 0.875, 0.75, 0.875, 0.5, 0.875, 0.75, 0.875, 0.75, 0.875, 0.5, 0.875, 0.5, 0.875, 0.5, 0.875, 0.5, 0.875, 0.5, 0.875, 0.75, 0.875, 0.75, 0.875, 0.75, 0.875, 0.75, 0.875, 0.75, 0.875, 0.5, 0.875, 0.5, 0.875, 0.75, 0.875, 0.5, 0.875, 0.5, 0.875, 0.5, 0.875, 0.5, 0.875, 0.5, 0.875, 0.75, 0.875, 0.75, 0.875, 0.5, 0.875, 0.75, 0.875, 0.5, 0.875, 0.5, 0.875, 0.75, 0.875, 0.75, 0.875, 0.75, 0.875, 0.5, 0.875, 0.5, 0.875, 0.75, 0.875, 0.5, 0.875, 0.5, 0.875, 0.75, 0.875, 0.75, 0.875, 0.75, 0.875, 0.75, 0.875, 0.75, 0.875, 0.75, 0.875, 0.5, 0.875, 0.5, 0.875, 0.75, 0.875, 0.5, 0.875, 0.5, 0.875, 0.5, 0.875, 0.5, 0.875, 0.5, 0.875, 0.75, 0.875, 0.75, 0.875, 0.5, 0.875, 0.5, 0.875, 0.5, 0.875, 0.5, 0.875, 0.5, 0.875, 0.5, 0.875, 0.5, 0.875, 0.5, 0.875, 0.5, 0.875, 0.5, 0.875, 0.75, 0.875, 0.75, 0.875, 0.5, 0.875, 0.75, 0.875, 0.75, 0.875, 0.75, 0.875, 0.75, 0.875, 0.685, 0.875, 0.565, 0.875, 0.565, 0.875, 0.685, 0.875, 0.5, 0.875, 0.75, 0.875, 0.75, 0.875, 0.5, 0.875, 0.75, 0.875, 0.75, 0.875, 0.75, 0.875, 0.75, 0.875, 0.75, 0.875, 0.5, 0.875, 0.5, 0.875, 0.75, 0.875, 0.5503, 0.875, 0.6997, 0.875, 0.75, 0.875, 0.5, 0.875, 0.6997, 0.875, 0.5503, 0.875, 0.5, 0.875, 0.75, 0.875, 0.6997, 0.875, 0.6997, 0.875, 0.75, 0.875, 0.75, 0.875, 0.5503, 0.875, 0.5503, 0.875, 0.5, 0.875, 0.5, 0.875, 0.565, 0.875, 0.685, 0.875, 0.6997, 0.875, 0.5503, 0.875, 0.685, 0.875, 0.565, 0.875, 0.5503, 0.875, 0.6997, 0.875, 0.685, 0.875, 0.685, 0.875, 0.6997, 0.875, 0.6997, 0.875, 0.565, 0.875, 0.565, 0.875, 0.5503, 0.875, 0.5503, 0.625, 0.5, 0.625, 0.5, 0.875, 0.5, 0.875, 0.5, 0.625, 0.5, 0.875, 0.5, 0.875, 0.5, 0.625, 0.5, 0.875, 0.5, 0.875, 0.5, 0.875, 0.5, 0.875, 0.5, 0.625, 0.5, 0.875, 0.5, 0.875, 0.5, 0.625, 0.5, 0.625, 0.5, 0.625, 0.5, 0.625, 0.5, 0.625, 0.5, 0.875, 0.5, 0.625, 0.5, 0.625, 0.5, 0.875, 0.5, 0.875, 0.5, 0.875, 0.5, 0.625, 0.5, 0.625, 0.5, 0.875, 0.5, 0.625, 0.5, 0.625, 0.5, 0.875, 0.5, 0.625, 0.5, 0.625, 0.5, 0.625, 0.5, 0.625, 0.5, 0.625, 0.5, 0.875, 0.5, 0.875, 0.5, 0.625, 0.5, 0.875, 0.5, 0.875, 0.5, 0.875, 0.5, 0.875, 0.5, 0.875, 0.5, 0.625, 0.5, 0.625, 0.5, 0.875, 0.5, 0.625, 0.5, 0.625, 0.5, 0.875, 0.5, 0.875, 0.5, 0.625, 0.5, 0.875, 0.5, 0.875, 0.5, 0.625, 0.5, 0.875, 0.5, 0.875, 0.5, 0.875, 0.5, 0.875, 0.5, 0.625, 0.5, 0.875, 0.5, 0.875, 0.5, 0.625, 0.5, 0.625, 0.5, 0.625, 0.5, 0.625, 0.5, 0.625, 0.5, 0.875, 0.5, 0.625, 0.5, 0.625, 0.5, 0.875, 0.5, 0.875, 0.5, 0.875, 0.5, 0.625, 0.5, 0.625, 0.5, 0.875, 0.5, 0.625, 0.5, 0.625, 0.5, 0.875, 0.5, 0.625, 0.5, 0.625, 0.5, 0.625, 0.5, 0.625, 0.5, 0.625, 0.5, 0.875, 0.5, 0.875, 0.5, 0.625, 0.5, 0.875, 0.5, 0.875, 0.5, 0.875, 0.5, 0.875, 0.5, 0.875, 0.5, 0.625, 0.5, 0.625, 0.5, 0.875, 0.5, 0.625, 0.5, 0.625, 0.5, 0.875, 0.5, 0.875, 0.5, 0.625, 0.5, 0.875, 0.5, 0.875, 0.5, 0.625, 0.5, 0.875, 0.5, 0.875, 0.5, 0.875, 0.5, 0.875, 0.5, 0.625, 0.5, 0.875, 0.5, 0.875, 0.5, 0.625, 0.5, 0.625, 0.5, 0.625, 0.5, 0.625, 0.5, 0.625, 0.5, 0.875, 0.5, 0.625, 0.5, 0.625, 0.5, 0.875, 0.5, 0.875, 0.5, 0.875, 0.5, 0.625, 0.5, 0.625, 0.5, 0.875, 0.5, 0.625, 0.5, 0.625, 0.5, 0.875, 0.5, 0.625, 0.5, 0.625, 0.5, 0.625, 0.5, 0.625, 0.5, 0.625, 0.5, 0.875, 0.5, 0.875, 0.5, 0.625, 0.5, 0.875, 0.5, 0.875, 0.5, 0.875, 0.5, 0.875, 0.5, 0.875, 0.5, 0.625, 0.5, 0.625, 0.5, 0.875, 0.5, 0.625, 0.75, 0.625, 0.5, 0.625, 0.5, 0.625, 0.75, 0.75, 0.5, 0.875, 0.5, 0.875, 0.5, 0.75, 0.5, 0.75, 0.75, 0.625, 0.75, 0.625, 0.75, 0.75, 0.75, 0.875, 0.5, 0.875, 0.75, 0.875, 0.75, 0.875, 0.5, 0.875, 0.75, 0.75, 0.75, 0.75, 0.75, 0.875, 0.75, 0.625, 0.5, 0.75, 0.5, 0.75, 0.5, 0.625, 0.5, 0.625, 0.5, 0.75, 0.5, 0.75, 0.5, 0.625, 0.5, 0.875, 0.75, 0.75, 0.75, 0.75, 0.75, 0.875, 0.75, 0.625, 0.5, 0.75, 0.5, 0.75, 0.75, 0.625, 0.75, 0.625, 0.5, 0.625, 0.75, 0.75, 0.75, 0.75, 0.5, 0.625, 0.5, 0.75, 0.5, 0.75, 0.5, 0.625, 0.5, 0.875, 0.75, 0.75, 0.75, 0.75, 0.75, 0.875, 0.75, 0.875, 0.5, 0.875, 0.75, 0.875, 0.75, 0.875, 0.5, 0.75, 0.75, 0.625, 0.75, 0.625, 0.75, 0.75, 0.75, 0.75, 0.5, 0.875, 0.5, 0.875, 0.5, 0.75, 0.5, 0.625, 0.75, 0.625, 0.5, 0.625, 0.5, 0.625, 0.75, 0.875, 0.75, 0.75, 0.75, 0.75, 0.75, 0.875, 0.75, 0.75, 0.5, 0.625, 0.5, 0.625, 0.5, 0.75, 0.5, 0.0, 0.0, 0.0, 0.0, 0.0, 0.0, 0.0, 0.0, 0.75, 0.5, 0.875, 0.5, 0.875, 0.5, 0.75, 0.5, 0.75, 0.75, 0.625, 0.75, 0.625, 0.75, 0.75, 0.75, 0.875, 0.5, 0.875, 0.75, 0.875, 0.75, 0.875, 0.5, 0.625, 0.5, 0.7373, 0.5, 0.7373, 0.5, 0.625, 0.5, 0.625, 0.7427, 0.625, 0.7427, 0.625, 0.7427, 0.625, 0.7427, 0.625, 0.5, 0.7373, 0.5, 0.7373, 0.5, 0.625, 0.5, 0.7373, 0.5, 0.625, 0.5, 0.625, 0.5, 0.7373, 0.5, 0.625, 0.7427, 0.625, 0.5, 0.625, 0.5, 0.625, 0.75, 0.625, 0.5, 0.7373, 0.5, 0.75, 0.5, 0.625, 0.5, 0.625, 0.7427, 0.625, 0.7427, 0.625, 0.75, 0.625, 0.75, 0.625, 0.7427, 0.625, 0.7427, 0.625, 0.75, 0.625, 0.75, 0.625, 0.7427, 0.625, 0.5, 0.625, 0.5, 0.625, 0.75, 0.625, 0.5, 0.7373, 0.5, 0.75, 0.5, 0.625, 0.5, 0.7373, 0.5, 0.7373, 0.5, 0.75, 0.5, 0.75, 0.5, 0.7373, 0.5, 0.7373, 0.5, 0.75, 0.5, 0.75, 0.5, 0.7373, 0.5, 0.625, 0.5, 0.625, 0.5, 0.75, 0.5, 0.625, 0.5, 0.625, 0.7427, 0.625, 0.75, 0.625, 0.5, 0.7373, 0.5, 0.625, 0.5, 0.625, 0.5, 0.75, 0.5, 0.625, 0.5, 0.625, 0.7427, 0.625, 0.75, 0.625, 0.5, 0.625, 0.7427, 0.625, 0.5, 0.625, 0.5, 0.625, 0.7427, 0.625, 0.7427, 0.625, 0.5, 0.625, 0.5, 0.625, 0.7427, 0.625, 0.5, 0.7373, 0.5, 0.7373, 0.5, 0.625, 0.5, 0.625, 0.5, 0.7373, 0.5, 0.7373, 0.5, 0.625, 0.5, 0.7373, 0.5, 0.7373, 0.5, 0.7373, 0.5, 0.7373, 0.5, 0.625, 0.7427, 0.625, 0.5, 0.625, 0.5, 0.625, 0.7427, 0.625, 0.7427, 0.625, 0.7427, 0.625, 0.7427, 0.625, 0.7427, 0.625, 0.7427, 0.625, 0.5, 0.625, 0.5, 0.625, 0.7427, 0.625, 0.5, 0.625, 0.7427, 0.625, 0.7427, 0.625, 0.5, 0.7373, 0.5, 0.7373, 0.5, 0.7373, 0.5, 0.7373, 0.5, 0.625, 0.5, 0.625, 0.7427, 0.625, 0.7427, 0.625, 0.5, 0.7373, 0.5, 0.625, 0.5, 0.625, 0.5, 0.7373, 0.5, 0.625, 0.5, 0.625, 0.745, 0.625, 0.745, 0.625, 0.5, 0.625, 0.745, 0.625, 0.5, 0.625, 0.5, 0.625, 0.745, 0.625, 0.75, 0.625, 0.5, 0.625, 0.5, 0.625, 0.75, 0.0, 0.0, 0.0, 0.0, 0.0, 0.0, 0.0, 0.0, 0.625, 0.5, 0.625, 0.75, 0.625, 0.75, 0.625, 0.5, 0.625, 0.5, 0.75, 0.5, 0.75, 0.5, 0.625, 0.5, 0.625, 0.5, 0.625, 0.745, 0.625, 0.75, 0.625, 0.5, 0.7413, 0.5, 0.625, 0.5, 0.625, 0.5, 0.75, 0.5, 0.625, 0.745, 0.625, 0.745, 0.625, 0.75, 0.625, 0.75, 0.7413, 0.5, 0.7413, 0.5, 0.75, 0.5, 0.75, 0.5, 0.625, 0.5, 0.7413, 0.5, 0.75, 0.5, 0.625, 0.5, 0.625, 0.745, 0.625, 0.5, 0.625, 0.5, 0.625, 0.75, 0.625, 0.5, 0.7413, 0.5, 0.7413, 0.5, 0.625, 0.5, 0.625, 0.745, 0.625, 0.5, 0.625, 0.5, 0.625, 0.745, 0.7413, 0.5, 0.7413, 0.5, 0.7413, 0.5, 0.7413, 0.5, 0.625, 0.5, 0.7413, 0.5, 0.7413, 0.5, 0.625, 0.5, 0.7413, 0.5, 0.625, 0.5, 0.625, 0.5, 0.7413, 0.5, 0.625, 0.745, 0.625, 0.745, 0.625, 0.745, 0.625, 0.745, 1.0, 0.8749, 1.0, 1.0, 0.9545, 1.0, 0.9545, 0.8749, 0.9545, 0.8749, 0.9545, 1.0, 0.9091, 1.0, 0.9091, 0.8749, 0.9091, 0.8749, 0.9091, 1.0, 0.8636, 1.0, 0.8636, 0.8749, 0.8636, 0.8749, 0.8636, 1.0, 0.8182, 1.0, 0.8182, 0.8749, 0.8182, 0.8749, 0.8182, 1.0, 0.7727, 1.0, 0.7727, 0.8749, 0.7727, 0.8749, 0.7727, 1.0, 0.7273, 1.0, 0.7273, 0.8749, 0.7273, 0.8749, 0.7273, 1.0, 0.6818, 1.0, 0.6818, 0.8749, 0.6818, 0.8749, 0.6818, 1.0, 0.6364, 1.0, 0.6364, 0.8749, 0.6364, 0.8749, 0.6364, 1.0, 0.5909, 1.0, 0.5909, 0.8749, 0.5909, 0.8749, 0.5909, 1.0, 0.5455, 1.0, 0.5455, 0.8749, 0.5455, 0.8749, 0.5455, 1.0, 0.5, 1.0, 0.5, 0.8749, 0.5, 0.8749, 0.5, 1.0, 0.4545, 1.0, 0.4545, 0.8749, 0.4545, 0.8749, 0.4545, 1.0, 0.4091, 1.0, 0.4091, 0.8749, 0.4091, 0.8749, 0.4091, 1.0, 0.3636, 1.0, 0.3636, 0.8749, 0.3636, 0.8749, 0.3636, 1.0, 0.3182, 1.0, 0.3182, 0.8749, 0.3182, 0.8749, 0.3182, 1.0, 0.2727, 1.0, 0.2727, 0.8749, 0.2727, 0.8749, 0.2727, 1.0, 0.2273, 1.0, 0.2273, 0.8749, 0.2273, 0.8749, 0.2273, 1.0, 0.1818, 1.0, 0.1818, 0.8749, 0.1818, 0.8749, 0.1818, 1.0, 0.1364, 1.0, 0.1364, 0.8749, 0.1364, 0.8749, 0.1364, 1.0, 0.09091, 1.0, 0.09091, 0.8749, 0.6818, 1.0, 0.7273, 1.0, 0.7273, 1.0, 0.6818, 1.0, 0.09091, 0.8749, 0.09091, 1.0, 0.04545, 1.0, 0.04545, 0.8749, 0.04545, 0.8749, 0.04545, 1.0, -2.682e-07, 1.0, -2.682e-07, 0.8749, 0.75, 0.49, 0.8176, 0.4803, 0.8798, 0.4519, 0.9314, 0.4072, 0.9683, 0.3497, 0.9876, 0.2842, 0.9876, 0.2158, 0.9683, 0.1503, 0.9314, 0.09283, 0.8798, 0.0481, 0.8176, 0.01972, 0.75, 0.01, 0.6824, 0.01972, 0.6202, 0.0481, 0.5686, 0.09283, 0.5317, 0.1503, 0.5124, 0.2158, 0.5124, 0.2842, 0.5317, 0.3497, 0.5686, 0.4072, 0.6202, 0.4519, 0.6824, 0.4803, 0.3614, 0.4234, 0.3081, 0.4478, 0.3081, 0.4478, 0.3614, 0.4234, 0.4545, 1.0, 0.5, 1.0, 0.5, 1.0, 0.4545, 1.0, 0.2273, 1.0, 0.2727, 1.0, 0.2727, 1.0, 0.2273, 1.0, -2.682e-07, 1.0, 0.04545, 1.0, 0.04545, 1.0, -2.682e-07, 1.0, 0.7727, 1.0, 0.8182, 1.0, 0.8182, 1.0, 0.7727, 1.0, 0.5455, 1.0, 0.5909, 1.0, 0.5909, 1.0, 0.5455, 1.0, 0.3182, 1.0, 0.3636, 1.0, 0.3636, 1.0, 0.3182, 1.0, 0.09091, 1.0, 0.1364, 1.0, 0.1364, 1.0, 0.09091, 1.0, 0.8636, 1.0, 0.9091, 1.0, 0.9091, 1.0, 0.8636, 1.0, 0.6364, 1.0, 0.6818, 1.0, 0.6818, 1.0, 0.6364, 1.0, 0.9545, 1.0, 1.0, 1.0, 1.0, 1.0, 0.9545, 1.0, 0.4091, 1.0, 0.4545, 1.0, 0.4545, 1.0, 0.4091, 1.0, 0.1818, 1.0, 0.2273, 1.0, 0.2273, 1.0, 0.1818, 1.0, 0.7273, 1.0, 0.7727, 1.0, 0.7727, 1.0, 0.7273, 1.0, 0.5, 1.0, 0.5455, 1.0, 0.5455, 1.0, 0.5, 1.0, 0.2727, 1.0, 0.3182, 1.0, 0.3182, 1.0, 0.2727, 1.0, 0.04545, 1.0, 0.09091, 1.0, 0.09091, 1.0, 0.04545, 1.0, 0.8182, 1.0, 0.8636, 1.0, 0.8636, 1.0, 0.8182, 1.0, 0.5909, 1.0, 0.6364, 1.0, 0.6364, 1.0, 0.5909, 1.0, 0.3636, 1.0, 0.4091, 1.0, 0.4091, 1.0, 0.3636, 1.0, 0.1364, 1.0, 0.1818, 1.0, 0.1818, 1.0, 0.1364, 1.0, 0.9091, 1.0, 0.9545, 1.0, 0.9545, 1.0, 0.9091, 1.0, 0.25, 0.4561, 0.3081, 0.4478, 0.3176, 0.4803, 0.25, 0.49, 0.3081, 0.4478, 0.3614, 0.4234, 0.3798, 0.4519, 0.3176, 0.4803, 0.3614, 0.4234, 0.4058, 0.385, 0.4314, 0.4072, 0.3798, 0.4519, 0.4058, 0.385, 0.4375, 0.3356, 0.4683, 0.3497, 0.4314, 0.4072, 0.4375, 0.3356, 0.454, 0.2793, 0.4876, 0.2842, 0.4683, 0.3497, 0.454, 0.2793, 0.454, 0.2207, 0.4876, 0.2158, 0.4876, 0.2842, 0.454, 0.2207, 0.4375, 0.1644, 0.4683, 0.1503, 0.4876, 0.2158, 0.4375, 0.1644, 0.4058, 0.115, 0.4314, 0.09283, 0.4683, 0.1503, 0.4058, 0.115, 0.3614, 0.07661, 0.3798, 0.0481, 0.4314, 0.09283, 0.3614, 0.07661, 0.3081, 0.05224, 0.3176, 0.01972, 0.3798, 0.0481, 0.3081, 0.05224, 0.25, 0.0439, 0.25, 0.01, 0.3176, 0.01972, 0.25, 0.0439, 0.1919, 0.05224, 0.1824, 0.01972, 0.25, 0.01, 0.1919, 0.05224, 0.1386, 0.07661, 0.1202, 0.0481, 0.1824, 0.01972, 0.1386, 0.07661, 0.09424, 0.115, 0.06862, 0.09283, 0.1202, 0.0481, 0.09424, 0.115, 0.06252, 0.1644, 0.03169, 0.1503, 0.06862, 0.09283, 0.06252, 0.1644, 0.04599, 0.2207, 0.01244, 0.2158, 0.03169, 0.1503, 0.04599, 0.2207, 0.04599, 0.2793, 0.01244, 0.2842, 0.01244, 0.2158, 0.04599, 0.2793, 0.06252, 0.3356, 0.03169, 0.3497, 0.01244, 0.2842, 0.06252, 0.3356, 0.09424, 0.385, 0.06862, 0.4072, 0.03169, 0.3497, 0.09424, 0.385, 0.1386, 0.4234, 0.1202, 0.4519, 0.06862, 0.4072, 0.1386, 0.4234, 0.1919, 0.4478, 0.1824, 0.4803, 0.1202, 0.4519, 0.1919, 0.4478, 0.25, 0.4561, 0.25, 0.49, 0.1824, 0.4803, 0.04599, 0.2793, 0.04599, 0.2207, 0.04599, 0.2207, 0.04599, 0.2793, 0.04599, 0.2793, 0.04599, 0.2207, 0.04599, 0.2207, 0.04599, 0.2793, 0.3081, 0.05224, 0.3614, 0.07661, 0.3614, 0.07661, 0.3081, 0.05224, 0.4058, 0.385, 0.3614, 0.4234, 0.3614, 0.4234, 0.4058, 0.385, 0.06252, 0.3356, 0.04599, 0.2793, 0.04599, 0.2793, 0.06252, 0.3356, 0.25, 0.0439, 0.3081, 0.05224, 0.3081, 0.05224, 0.25, 0.0439, 0.4375, 0.3356, 0.4058, 0.385, 0.4058, 0.385, 0.4375, 0.3356, 0.09424, 0.385, 0.06252, 0.3356, 0.06252, 0.3356, 0.09424, 0.385, 0.1919, 0.05224, 0.25, 0.0439, 0.25, 0.0439, 0.1919, 0.05224, 0.454, 0.2793, 0.4375, 0.3356, 0.4375, 0.3356, 0.454, 0.2793, 0.1386, 0.4234, 0.09424, 0.385, 0.09424, 0.385, 0.1386, 0.4234, 0.1386, 0.07661, 0.1919, 0.05224, 0.1919, 0.05224, 0.1386, 0.07661, 0.454, 0.2207, 0.454, 0.2793, 0.454, 0.2793, 0.454, 0.2207, 0.1919, 0.4478, 0.1386, 0.4234, 0.1386, 0.4234, 0.1919, 0.4478, 0.09424, 0.115, 0.1386, 0.07661, 0.1386, 0.07661, 0.09424, 0.115, 0.4375, 0.1644, 0.454, 0.2207, 0.454, 0.2207, 0.4375, 0.1644, 0.25, 0.4561, 0.1919, 0.4478, 0.1919, 0.4478, 0.25, 0.4561, 0.06252, 0.1644, 0.09424, 0.115, 0.09424, 0.115, 0.06252, 0.1644, 0.4058, 0.115, 0.4375, 0.1644, 0.4375, 0.1644, 0.4058, 0.115, 0.3081, 0.4478, 0.25, 0.4561, 0.25, 0.4561, 0.3081, 0.4478, 0.04599, 0.2207, 0.06252, 0.1644, 0.06252, 0.1644, 0.04599, 0.2207, 0.3614, 0.07661, 0.4058, 0.115, 0.4058, 0.115, 0.3614, 0.07661, 0.3081, 0.4478, 0.25, 0.4561, 0.1919, 0.4478, 0.1386, 0.4234, 0.09424, 0.385, 0.06252, 0.3356, 0.04599, 0.2793, 0.04599, 0.2207, 0.06252, 0.1644, 0.09424, 0.115, 0.1386, 0.07661, 0.1919, 0.05224, 0.25, 0.0439, 0.3081, 0.05224, 0.3614, 0.07661, 0.4058, 0.115, 0.4375, 0.1644, 0.454, 0.2207, 0.454, 0.2793, 0.4375, 0.3356, 0.4058, 0.385, 0.3614, 0.4234, 0.3081, 0.05224, 0.3614, 0.07661, 0.3614, 0.07661, 0.3081, 0.05224, 0.4058, 0.385, 0.3614, 0.4234, 0.3614, 0.4234, 0.4058, 0.385, 0.06252, 0.3356, 0.04599, 0.2793, 0.04599, 0.2793, 0.06252, 0.3356, 0.25, 0.0439, 0.3081, 0.05224, 0.3081, 0.05224, 0.25, 0.0439, 0.4375, 0.3356, 0.4058, 0.385, 0.4058, 0.385, 0.4375, 0.3356, 0.09424, 0.385, 0.06252, 0.3356, 0.06252, 0.3356, 0.09424, 0.385, 0.1919, 0.05224, 0.25, 0.0439, 0.25, 0.0439, 0.1919, 0.05224, 0.454, 0.2793, 0.4375, 0.3356, 0.4375, 0.3356, 0.454, 0.2793, 0.1386, 0.4234, 0.09424, 0.385, 0.09424, 0.385, 0.1386, 0.4234, 0.1386, 0.07661, 0.1919, 0.05224, 0.1919, 0.05224, 0.1386, 0.07661, 0.454, 0.2207, 0.454, 0.2793, 0.454, 0.2793, 0.454, 0.2207, 0.1919, 0.4478, 0.1386, 0.4234, 0.1386, 0.4234, 0.1919, 0.4478, 0.09424, 0.115, 0.1386, 0.07661, 0.1386, 0.07661, 0.09424, 0.115, 0.4375, 0.1644, 0.454, 0.2207, 0.454, 0.2207, 0.4375, 0.1644, 0.25, 0.4561, 0.1919, 0.4478, 0.1919, 0.4478, 0.25, 0.4561, 0.06252, 0.1644, 0.09424, 0.115, 0.09424, 0.115, 0.06252, 0.1644, 0.4058, 0.115, 0.4375, 0.1644, 0.4375, 0.1644, 0.4058, 0.115, 0.3081, 0.4478, 0.25, 0.4561, 0.25, 0.4561, 0.3081, 0.4478, 0.04599, 0.2207, 0.06252, 0.1644, 0.06252, 0.1644, 0.04599, 0.2207, 0.3614, 0.07661, 0.4058, 0.115, 0.4058, 0.115, 0.3614, 0.07661, 0.3614, 0.4234, 0.3081, 0.4478, 0.3081, 0.4478, 0.3614, 0.4234, 0.04545, 0.5, 0.04545, 0.7497, -2.682e-07, 0.7497, -2.682e-07, 0.5, 0.09091, 0.5, 0.09091, 0.7497, 0.04545, 0.7497, 0.04545, 0.5, 0.1364, 0.5, 0.1364, 0.7497, 0.09091, 0.7497, 0.09091, 0.5, 0.1818, 0.5, 0.1818, 0.7497, 0.1364, 0.7497, 0.1364, 0.5, 0.2273, 0.5, 0.2273, 0.7497, 0.1818, 0.7497, 0.1818, 0.5, 0.2727, 0.5, 0.2727, 0.7497, 0.2273, 0.7497, 0.2273, 0.5, 0.3182, 0.5, 0.3182, 0.7497, 0.2727, 0.7497, 0.2727, 0.5, 0.3636, 0.5, 0.3636, 0.7497, 0.3182, 0.7497, 0.3182, 0.5, 0.4091, 0.5, 0.4091, 0.7497, 0.3636, 0.7497, 0.3636, 0.5, 0.4545, 0.5, 0.4545, 0.7497, 0.4091, 0.7497, 0.4091, 0.5, 0.5, 0.5, 0.5, 0.7497, 0.4545, 0.7497, 0.4545, 0.5, 0.5455, 0.5, 0.5455, 0.7497, 0.5, 0.7497, 0.5, 0.5, 0.5909, 0.5, 0.5909, 0.7497, 0.5455, 0.7497, 0.5455, 0.5, 0.6364, 0.5, 0.6364, 0.7497, 0.5909, 0.7497, 0.5909, 0.5, 0.6818, 0.5, 0.6818, 0.7497, 0.6364, 0.7497, 0.6364, 0.5, 0.7273, 0.5, 0.7273, 0.7497, 0.6818, 0.7497, 0.6818, 0.5, 0.7727, 0.5, 0.7727, 0.7497, 0.7273, 0.7497, 0.7273, 0.5, 0.8182, 0.5, 0.8182, 0.7497, 0.7727, 0.7497, 0.7727, 0.5, 0.8636, 0.5, 0.8636, 0.7497, 0.8182, 0.7497, 0.8182, 0.5, 0.9091, 0.5, 0.9091, 0.7497, 0.8636, 0.7497, 0.8636, 0.5, 0.9545, 0.5, 0.9545, 0.7497, 0.9091, 0.7497, 0.9091, 0.5, 1.0, 0.5, 1.0, 0.7497, 0.9545, 0.7497, 0.9545, 0.5, 0.04545, 0.7497, 0.04545, 0.8749, -2.682e-07, 0.8749, -2.682e-07, 0.7497, 0.09091, 0.7497, 0.09091, 0.8749, 0.04545, 0.8749, 0.04545, 0.7497, 0.1364, 0.7497, 0.1364, 0.8749, 0.09091, 0.8749, 0.09091, 0.7497, 0.1818, 0.7497, 0.1818, 0.8749, 0.1364, 0.8749, 0.1364, 0.7497, 0.2273, 0.7497, 0.2273, 0.8749, 0.1818, 0.8749, 0.1818, 0.7497, 0.2727, 0.7497, 0.2727, 0.8749, 0.2273, 0.8749, 0.2273, 0.7497, 0.3182, 0.7497, 0.3182, 0.8749, 0.2727, 0.8749, 0.2727, 0.7497, 0.3636, 0.7497, 0.3636, 0.8749, 0.3182, 0.8749, 0.3182, 0.7497, 0.4091, 0.7497, 0.4091, 0.8749, 0.3636, 0.8749, 0.3636, 0.7497, 0.4545, 0.7497, 0.4545, 0.8749, 0.4091, 0.8749, 0.4091, 0.7497, 0.5, 0.7497, 0.5, 0.8749, 0.4545, 0.8749, 0.4545, 0.7497, 0.5455, 0.7497, 0.5455, 0.8749, 0.5, 0.8749, 0.5, 0.7497, 0.5909, 0.7497, 0.5909, 0.8749, 0.5455, 0.8749, 0.5455, 0.7497, 0.6364, 0.7497, 0.6364, 0.8749, 0.5909, 0.8749, 0.5909, 0.7497, 0.6818, 0.7497, 0.6818, 0.8749, 0.6364, 0.8749, 0.6364, 0.7497, 0.7273, 0.7497, 0.7273, 0.8749, 0.6818, 0.8749, 0.6818, 0.7497, 0.7727, 0.7497, 0.7727, 0.8749, 0.7273, 0.8749, 0.7273, 0.7497, 0.8182, 0.7497, 0.8182, 0.8749, 0.7727, 0.8749, 0.7727, 0.7497, 0.8636, 0.7497, 0.8636, 0.8749, 0.8182, 0.8749, 0.8182, 0.7497, 0.9091, 0.7497, 0.9091, 0.8749, 0.8636, 0.8749, 0.8636, 0.7497, 0.9545, 0.7497, 0.9545, 0.8749, 0.9091, 0.8749, 0.9091, 0.7497, 1.0, 0.7497, 1.0, 0.8749, 0.9545, 0.8749, 0.9545, 0.7497])
me_cube.materials.append(mat_material)
me_cube.use_mirror_vertex_groups = False
me_cube.update()

# ---- objects
ob_cube = bpy.data.objects.new('Cube', me_cube)

# ---- transforms, parenting, visibility, modifiers, constraints
ob_cube.location = (0.0, 0.0, 0.0)
ob_cube.lock_rotations_4d = False
ob_cube.empty_display_type = 'ARROWS'
ob_cube.lineart.crease_threshold = 0.0

# ---- collection membership
col_collection.objects.link(ob_cube)

# ---- scene / render settings (as saved in the file)
scene.frame_start = 1; scene.frame_end = 250; scene.frame_set(1)
scene.render.engine = 'BLENDER_EEVEE_NEXT'
scene.cycles.sampling_pattern = 'TABULATED_SOBOL'
bpy.context.view_layer.update()

# ---- added for rendering (the .blend has no active camera and no usable light): camera, sun
cam_auto = bpy.data.cameras.new('AutoCamera')
cam_auto.lens = 50.0
cam_auto.sensor_width = 36.0
cam_auto.clip_end = 1000.0
ob_auto_camera = bpy.data.objects.new('AutoCamera', cam_auto)
scene.collection.objects.link(ob_auto_camera)
ob_auto_camera.location = (22.7417, -26.9183, 19.5264)
ob_auto_camera.rotation_euler = (1.09748, -7.21219e-08, 0.694738)
scene.camera = ob_auto_camera
light_auto_sun = bpy.data.lights.new('AutoSun', 'SUN')
light_auto_sun.energy = 3.0
light_auto_sun.angle = 0.0523599
ob_auto_sun = bpy.data.objects.new('AutoSun', light_auto_sun)
scene.collection.objects.link(ob_auto_sun)
ob_auto_sun.rotation_euler = (0.872665, 0.174533, 0.523599)
bpy.context.view_layer.update()

